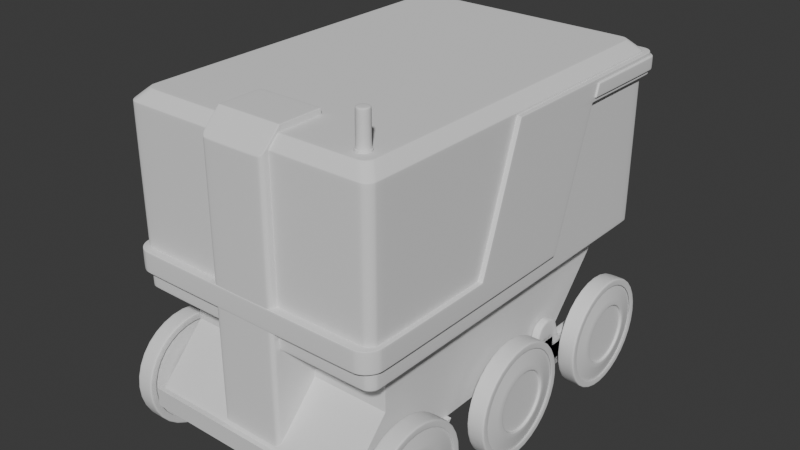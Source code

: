 # Source: untitled7IMCRYINGLIKE_____.blend  (saved by Blender 4.0.36; exported with 4.5.12 LTS)
import bpy
from mathutils import Matrix  # noqa: F401  (used for matrix-valued properties, if any)

bpy.ops.wm.read_factory_settings(use_empty=True)
scene = bpy.context.scene
scene.name = 'Scene'

# ---- collections
col_collection = bpy.data.collections.new('Collection'); scene.collection.children.link(col_collection)

# ---- materials (node trees are filled in below, after node groups)
mat_material = bpy.data.materials.new('Material')
mat_material.alpha_threshold = 0.0
mat_material.use_transparent_shadow = False
mat_material.roughness = 0.5
mat_material.line_color = (0.0, 0.0, 0.0, 1.0)

# ---- node groups
ng_auto_smooth = bpy.data.node_groups.new('Auto Smooth', 'GeometryNodeTree')
_s = ng_auto_smooth.interface.new_socket(name='Geometry', in_out='OUTPUT', socket_type='NodeSocketGeometry')
_s = ng_auto_smooth.interface.new_socket(name='Geometry', in_out='INPUT', socket_type='NodeSocketGeometry')
_s = ng_auto_smooth.interface.new_socket(name='Angle', in_out='INPUT', socket_type='NodeSocketFloat')
_s.subtype = 'ANGLE'
_s.min_value = 0.0
_s.max_value = 3.142
ng_auto_smooth.is_modifier = True
_N = ng_auto_smooth.nodes; _L = ng_auto_smooth.links
n0 = _N.new('NodeGroupOutput'); n0.name = 'Group Output'; n0.location = (480, -100)
n1 = _N.new('NodeGroupInput'); n1.name = 'Group Input'; n1.location = (-420, -300)
n2 = _N.new('NodeGroupInput'); n2.name = 'Group Input.001'; n2.location = (-60, -100)
n3 = _N.new('GeometryNodeSetShadeSmooth'); n3.name = 'Set Shade Smooth'; n3.location = (120, -100)
n3.domain = 'EDGE'
n4 = _N.new('GeometryNodeSetShadeSmooth'); n4.name = 'Set Shade Smooth.001'; n4.location = (300, -100)
n5 = _N.new('GeometryNodeInputMeshEdgeAngle'); n5.name = 'Edge Angle'; n5.location = (-420, -220)
n6 = _N.new('GeometryNodeInputEdgeSmooth'); n6.name = 'Is Edge Smooth'; n6.location = (-60, -160)
n7 = _N.new('GeometryNodeInputShadeSmooth'); n7.name = 'Is Face Smooth'; n7.location = (-240, -340)
n8 = _N.new('FunctionNodeBooleanMath'); n8.name = 'Boolean Math'; n8.location = (-60, -220)
n9 = _N.new('FunctionNodeCompare'); n9.name = 'Compare'; n9.location = (-240, -180)
n9.operation = 'LESS_EQUAL'
_L.new(n5.outputs[0], n9.inputs[0])
_L.new(n4.outputs[0], n0.inputs[0])
_L.new(n1.outputs[1], n9.inputs[1])
_L.new(n9.outputs[0], n8.inputs[0])
_L.new(n7.outputs[0], n8.inputs[1])
_L.new(n2.outputs[0], n3.inputs[0])
_L.new(n6.outputs[0], n3.inputs[1])
_L.new(n3.outputs[0], n4.inputs[0])
_L.new(n8.outputs[0], n3.inputs[2])
n0.is_active_output = True

# ---- material node trees
mat_material.use_nodes = True; mat_material.node_tree.nodes.clear()
_N = mat_material.node_tree.nodes; _L = mat_material.node_tree.links
n0 = _N.new('ShaderNodeOutputMaterial'); n0.name = 'Material Output'; n0.location = (300, 300)
n1 = _N.new('ShaderNodeBsdfPrincipled'); n1.name = 'Principled BSDF'; n1.location = (10, 300)
n1.inputs[3].default_value = 1.45
_L.new(n1.outputs[0], n0.inputs[0])
n0.is_active_output = True

# ---- world
world_world = bpy.data.worlds.new('World'); scene.world = world_world
world_world.use_nodes = True; world_world.node_tree.nodes.clear()
_N = world_world.node_tree.nodes; _L = world_world.node_tree.links
n0 = _N.new('ShaderNodeOutputWorld'); n0.name = 'World Output'; n0.location = (300, 300)
n1 = _N.new('ShaderNodeBackground'); n1.name = 'Background'; n1.location = (10, 300)
n1.inputs[0].default_value = (0.05088, 0.05088, 0.05088, 1.0)
_L.new(n1.outputs[0], n0.inputs[0])
n0.is_active_output = True
world_world.color = (0.05088, 0.05088, 0.05088)
world_world.use_sun_shadow = False
world_world.sun_shadow_jitter_overblur = 0.0

# ---- meshes
me_cube = bpy.data.meshes.new('Cube')
me_cube.from_pydata([(1.227, -0.7007, -2.104), (0.0, 1.054, -2.104), (1.227, 2.035, -1.0), (1.227, -0.7007, -1.0), (1.227, -1.61, -1.0), (1.227, -0.7007, -1.542), (0.0, -0.7007, -2.104), (1.227, -1.61, -1.542), (0.0, 2.035, -1.0), (1.227, 1.054, -2.104), (0.0, -2.193, -2.311), (0.0, -0.8772, -2.311), (1.227, -2.141, -2.104), (0.0, -2.193, -2.104), (0.0, -2.141, -2.104), (0.0, -1.61, -1.542), (0.0, -1.61, -1.0), (1.276, -0.7007, -2.104), (1.276, -0.8772, -2.311), (1.276, -2.193, -2.311), (1.276, -2.193, -2.104)], [], [(2, 9, 1, 8), (3, 4, 7, 5), (5, 7, 12, 0), (0, 9, 2, 3, 5), (14, 12, 7, 15), (17, 20, 19, 18), (4, 16, 15, 7), (13, 20, 12, 14), (20, 17, 0, 12), (9, 0, 6, 1), (11, 18, 19, 10), (10, 19, 20, 13), (0, 17, 18, 11, 6)])
_uv = me_cube.uv_layers.new(name='UVMap')
_uv.uv.foreach_set('vector', [0.3563, 0.5083, 0.3563, 0.5441, 0.2537, 0.5441, 0.2537, 0.5083, 0.3563, 0.6274, 0.3563, 0.711, 0.3563, 0.711, 0.3563, 0.6274, 0.3563, 0.6274, 0.3563, 0.711, 0.3563, 0.711, 0.3563, 0.6274, 0.3563, 0.6274, 0.3563, 0.5441, 0.3563, 0.5083, 0.3563, 0.6274, 0.3563, 0.6274, 0.2537, 0.711, 0.3563, 0.711, 0.3563, 0.711, 0.2537, 0.711, 0.3563, 0.6274, 0.3563, 0.711, 0.3563, 0.711, 0.3563, 0.6274, 0.3563, 0.711, 0.2537, 0.711, 0.2537, 0.711, 0.3563, 0.711, 0.2537, 0.711, 0.3563, 0.711, 0.3563, 0.711, 0.2537, 0.711, 0.3563, 0.711, 0.3563, 0.6274, 0.3563, 0.6274, 0.3563, 0.711, 0.3563, 0.5441, 0.3563, 0.6274, 0.2537, 0.6274, 0.2537, 0.5441, 0.2537, 0.6274, 0.3563, 0.6274, 0.3563, 0.711, 0.2537, 0.711, 0.2537, 0.711, 0.3563, 0.711, 0.3563, 0.711, 0.2537, 0.711, 0.3563, 0.6274, 0.3563, 0.6274, 0.3563, 0.6274, 0.2537, 0.6274, 0.2537, 0.6274])
me_cube.materials.append(mat_material)
me_cube.use_mirror_vertex_groups = False
me_cube.update()
me_cube_001 = bpy.data.meshes.new('Cube.001')
me_cube_001.from_pydata([(-0.05046, 0.9372, -0.1998), (-0.05046, 0.9372, 0.1998), (0.05046, 0.9372, -0.1998), (0.05046, 0.9372, 0.1998), (-0.05046, 0.2071, -0.1998), (-0.05046, 0.2051, 0.1998), (0.05046, 0.2071, -0.1998), (0.05046, 0.2051, 0.1998), (-0.05046, 0.164, 0.3845), (0.05046, 0.164, 0.3845), (-0.05046, 0.0, -0.1998), (-0.05046, 0.0, 0.1998), (0.05046, 0.0, -0.1998), (0.05046, 0.0, 0.1998), (-0.05046, 0.0, 0.4602), (0.05046, 0.0, 0.4602), (-0.05046, 0.272, 0.1998), (0.05046, 0.272, -0.1998), (-0.05046, 0.272, -0.1998), (0.05046, 0.272, 0.1998), (-0.05046, 1.014, 0.09982), (-0.05046, 1.04, -8.343e-05), (-0.05046, 1.014, -0.09998), (0.05046, 1.014, 0.09982), (0.05046, 1.04, -8.343e-05), (0.05046, 1.014, -0.09998), (0.05046, 0.2056, 0.09982), (0.05046, 0.2061, -8.343e-05), (0.05046, 0.2066, -0.09998), (-0.05046, 0.2056, 0.09982), (-0.05046, 0.2061, -8.343e-05), (-0.05046, 0.2066, -0.09998), (-0.05046, 0.0, 0.09982), (-0.05046, 0.0, -8.343e-05), (-0.05046, 0.0, -0.09998), (0.05046, 0.0, 0.09982), (0.05046, 0.0, -8.343e-05), (0.05046, 0.0, -0.09998), (0.05046, 0.272, 0.09982), (0.05046, 0.272, -8.343e-05), (0.05046, 0.272, -0.09998), (-0.05046, 0.272, 0.09982), (-0.05046, 0.272, -8.343e-05), (-0.05046, 0.272, -0.09998), (-0.05046, 0.1027, 0.1998), (0.05046, 0.1037, -0.1998), (-0.05046, 0.08549, 0.445), (-0.05046, 0.1037, -0.1998), (0.05046, 0.1027, 0.1998), (0.05046, 0.08549, 0.445), (0.05046, 0.1035, -0.09998), (0.05046, 0.1032, -8.343e-05), (0.05046, 0.103, 0.09982), (-0.05046, 0.1035, -0.09998), (-0.05046, 0.1032, -8.343e-05), (-0.05046, 0.103, 0.09982), (-0.02641, 0.9372, -0.1998), (-0.02641, 0.9372, 0.1998), (-0.02641, 0.2051, 0.1998), (-0.02641, 0.2071, -0.1998), (-0.02641, 0.164, 0.3845), (-0.02641, 0.0, 0.4602), (-0.02641, 0.0, -0.1998), (-0.02641, 0.272, -0.1998), (-0.02641, 0.272, 0.1998), (-0.02641, 1.014, -0.09998), (-0.02641, 1.04, -8.343e-05), (-0.02641, 1.014, 0.09982), (-0.02641, 0.1037, -0.1998), (-0.02641, 0.08549, 0.445)], [], [(41, 16, 1, 20), (67, 57, 3, 23), (64, 16, 5, 58), (63, 17, 6, 59), (38, 19, 7, 26), (55, 44, 5, 29), (58, 5, 8, 60), (48, 7, 9, 49), (69, 46, 14, 61), (52, 48, 13, 35), (68, 45, 12, 62), (44, 11, 14, 46), (23, 3, 19, 38), (56, 2, 17, 63), (57, 1, 16, 64), (29, 5, 16, 41), (4, 31, 43, 18), (31, 30, 42, 43), (30, 29, 41, 42), (2, 25, 40, 17), (25, 24, 39, 40), (24, 23, 38, 39), (45, 50, 37, 12), (50, 51, 36, 37), (51, 52, 35, 36), (47, 53, 31, 4), (53, 54, 30, 31), (54, 55, 29, 30), (17, 40, 28, 6), (40, 39, 27, 28), (39, 38, 26, 27), (56, 65, 25, 2), (65, 66, 24, 25), (66, 67, 23, 24), (18, 43, 22, 0), (43, 42, 21, 22), (42, 41, 20, 21), (33, 32, 55, 54), (34, 33, 54, 53), (10, 34, 53, 47), (27, 26, 52, 51), (28, 27, 51, 50), (6, 28, 50, 45), (5, 44, 46, 8), (59, 6, 45, 68), (26, 7, 48, 52), (60, 8, 46, 69), (13, 48, 49, 15), (32, 11, 44, 55), (9, 60, 69, 49), (4, 59, 68, 47), (21, 20, 67, 66), (22, 21, 66, 65), (0, 22, 65, 56), (3, 57, 64, 19), (0, 56, 63, 18), (47, 68, 62, 10), (49, 69, 61, 15), (7, 58, 60, 9), (18, 63, 59, 4), (19, 64, 58, 7), (20, 1, 57, 67)])
me_cube_001.polygons.foreach_set('use_smooth', [True] * 62)
_uv = me_cube_001.uv_layers.new(name='UVMap')
_uv.uv.foreach_set('vector', [0.5624, 0.1551, 0.625, 0.1551, 0.625, 0.25, 0.5624, 0.25, 0.5624, 0.375, 0.625, 0.375, 0.625, 0.5, 0.5624, 0.5, 0.75, 0.5949, 0.875, 0.5949, 0.875, 0.6021, 0.75, 0.6021, 0.25, 0.5949, 0.375, 0.5949, 0.375, 0.6021, 0.25, 0.6021, 0.5624, 0.5949, 0.625, 0.5949, 0.625, 0.6021, 0.5624, 0.6021, 0.5624, 0.1365, 0.625, 0.1365, 0.625, 0.1479, 0.5624, 0.1479, 0.75, 0.6021, 0.875, 0.6021, 0.875, 0.6021, 0.75, 0.6021, 0.625, 0.6135, 0.625, 0.6021, 0.625, 0.6021, 0.625, 0.6135, 0.75, 0.6135, 0.875, 0.6135, 0.875, 0.625, 0.75, 0.625, 0.5624, 0.6135, 0.625, 0.6135, 0.625, 0.625, 0.5624, 0.625, 0.25, 0.6135, 0.375, 0.6135, 0.375, 0.625, 0.25, 0.625, 0.625, 0.1365, 0.625, 0.125, 0.625, 0.125, 0.625, 0.1365, 0.5624, 0.5, 0.625, 0.5, 0.625, 0.5949, 0.5624, 0.5949, 0.25, 0.5, 0.375, 0.5, 0.375, 0.5949, 0.25, 0.5949, 0.75, 0.5, 0.875, 0.5, 0.875, 0.5949, 0.75, 0.5949, 0.5624, 0.1479, 0.625, 0.1479, 0.625, 0.1551, 0.5624, 0.1551, 0.375, 0.1479, 0.4374, 0.1479, 0.4374, 0.1551, 0.375, 0.1551, 0.4374, 0.1479, 0.4999, 0.1479, 0.4999, 0.1551, 0.4374, 0.1551, 0.4999, 0.1479, 0.5624, 0.1479, 0.5624, 0.1551, 0.4999, 0.1551, 0.375, 0.5, 0.4374, 0.5, 0.4374, 0.5949, 0.375, 0.5949, 0.4374, 0.5, 0.4999, 0.5, 0.4999, 0.5949, 0.4374, 0.5949, 0.4999, 0.5, 0.5624, 0.5, 0.5624, 0.5949, 0.4999, 0.5949, 0.375, 0.6135, 0.4374, 0.6135, 0.4374, 0.625, 0.375, 0.625, 0.4374, 0.6135, 0.4999, 0.6135, 0.4999, 0.625, 0.4374, 0.625, 0.4999, 0.6135, 0.5624, 0.6135, 0.5624, 0.625, 0.4999, 0.625, 0.375, 0.1365, 0.4374, 0.1365, 0.4374, 0.1479, 0.375, 0.1479, 0.4374, 0.1365, 0.4999, 0.1365, 0.4999, 0.1479, 0.4374, 0.1479, 0.4999, 0.1365, 0.5624, 0.1365, 0.5624, 0.1479, 0.4999, 0.1479, 0.375, 0.5949, 0.4374, 0.5949, 0.4374, 0.6021, 0.375, 0.6021, 0.4374, 0.5949, 0.4999, 0.5949, 0.4999, 0.6021, 0.4374, 0.6021, 0.4999, 0.5949, 0.5624, 0.5949, 0.5624, 0.6021, 0.4999, 0.6021, 0.375, 0.375, 0.4374, 0.375, 0.4374, 0.5, 0.375, 0.5, 0.4374, 0.375, 0.4999, 0.375, 0.4999, 0.5, 0.4374, 0.5, 0.4999, 0.375, 0.5624, 0.375, 0.5624, 0.5, 0.4999, 0.5, 0.375, 0.1551, 0.4374, 0.1551, 0.4374, 0.25, 0.375, 0.25, 0.4374, 0.1551, 0.4999, 0.1551, 0.4999, 0.25, 0.4374, 0.25, 0.4999, 0.1551, 0.5624, 0.1551, 0.5624, 0.25, 0.4999, 0.25, 0.4999, 0.125, 0.5624, 0.125, 0.5624, 0.1365, 0.4999, 0.1365, 0.4374, 0.125, 0.4999, 0.125, 0.4999, 0.1365, 0.4374, 0.1365, 0.375, 0.125, 0.4374, 0.125, 0.4374, 0.1365, 0.375, 0.1365, 0.4999, 0.6021, 0.5624, 0.6021, 0.5624, 0.6135, 0.4999, 0.6135, 0.4374, 0.6021, 0.4999, 0.6021, 0.4999, 0.6135, 0.4374, 0.6135, 0.375, 0.6021, 0.4374, 0.6021, 0.4374, 0.6135, 0.375, 0.6135, 0.625, 0.1479, 0.625, 0.1365, 0.625, 0.1365, 0.625, 0.1479, 0.25, 0.6021, 0.375, 0.6021, 0.375, 0.6135, 0.25, 0.6135, 0.5624, 0.6021, 0.625, 0.6021, 0.625, 0.6135, 0.5624, 0.6135, 0.75, 0.6021, 0.875, 0.6021, 0.875, 0.6135, 0.75, 0.6135, 0.625, 0.625, 0.625, 0.6135, 0.625, 0.6135, 0.625, 0.625, 0.5624, 0.125, 0.625, 0.125, 0.625, 0.1365, 0.5624, 0.1365, 0.625, 0.6021, 0.75, 0.6021, 0.75, 0.6135, 0.625, 0.6135, 0.125, 0.6021, 0.25, 0.6021, 0.25, 0.6135, 0.125, 0.6135, 0.4999, 0.25, 0.5624, 0.25, 0.5624, 0.375, 0.4999, 0.375, 0.4374, 0.25, 0.4999, 0.25, 0.4999, 0.375, 0.4374, 0.375, 0.375, 0.25, 0.4374, 0.25, 0.4374, 0.375, 0.375, 0.375, 0.625, 0.5, 0.75, 0.5, 0.75, 0.5949, 0.625, 0.5949, 0.125, 0.5, 0.25, 0.5, 0.25, 0.5949, 0.125, 0.5949, 0.125, 0.6135, 0.25, 0.6135, 0.25, 0.625, 0.125, 0.625, 0.625, 0.6135, 0.75, 0.6135, 0.75, 0.625, 0.625, 0.625, 0.625, 0.6021, 0.75, 0.6021, 0.75, 0.6021, 0.625, 0.6021, 0.125, 0.5949, 0.25, 0.5949, 0.25, 0.6021, 0.125, 0.6021, 0.625, 0.5949, 0.75, 0.5949, 0.75, 0.6021, 0.625, 0.6021, 0.5624, 0.25, 0.625, 0.25, 0.625, 0.375, 0.5624, 0.375])
me_cube_001.update()
me_cube_003 = bpy.data.meshes.new('Cube.003')
me_cube_003.from_pydata([(1.201, -1.913, 1.0), (1.32, -1.795, 1.0), (1.238, -1.907, 1.0), (1.271, -1.891, 1.0), (1.297, -1.864, 1.0), (1.314, -1.831, 1.0), (1.32, -2.032, 0.8813), (1.439, -1.914, 0.8813), (1.357, -2.026, 0.8813), (1.39, -2.009, 0.8813), (1.416, -1.983, 0.8813), (1.433, -1.95, 0.8813), (1.439, -1.914, -1.025), (1.32, -2.032, -1.025), (1.433, -1.95, -1.025), (1.416, -1.983, -1.025), (1.39, -2.009, -1.025), (1.357, -2.026, -1.025), (1.322, -1.797, -1.141), (1.203, -1.915, -1.141), (1.316, -1.833, -1.141), (1.299, -1.866, -1.141), (1.273, -1.893, -1.141), (1.24, -1.91, -1.141), (1.32, 1.995, 1.0), (1.202, 2.113, 1.0), (1.314, 2.032, 1.0), (1.297, 2.064, 1.0), (1.271, 2.09, 1.0), (1.239, 2.107, 1.0), (1.439, 2.114, 0.8813), (1.321, 2.232, 0.8813), (1.433, 2.151, 0.8813), (1.416, 2.183, 0.8813), (1.39, 2.209, 0.8813), (1.358, 2.226, 0.8813), (1.321, 2.232, -1.025), (1.439, 2.114, -1.025), (1.358, 2.226, -1.025), (1.39, 2.209, -1.025), (1.416, 2.183, -1.025), (1.433, 2.151, -1.025), (1.204, 2.115, -1.141), (1.322, 1.997, -1.141), (1.241, 2.109, -1.141), (1.273, 2.092, -1.141), (1.299, 2.066, -1.141), (1.316, 2.034, -1.141), (0.0, -1.913, 1.0), (0.0, -2.032, 0.8813), (0.0, -2.032, -1.025), (0.0, -1.915, -1.141), (0.0, 2.113, 1.0), (0.0, 2.232, 0.8813), (0.0, 2.232, -1.025), (0.0, 2.115, -1.141)], [], [(37, 30, 7, 12), (51, 55, 42, 44, 45, 46, 47, 43, 18, 20, 21, 22, 23, 19), (24, 1, 7, 30), (18, 43, 37, 12), (51, 19, 13, 50), (0, 6, 8, 2), (2, 8, 9, 3), (3, 9, 10, 4), (4, 10, 11, 5), (5, 11, 7, 1), (13, 19, 23, 17), (17, 23, 22, 16), (16, 22, 21, 15), (15, 21, 20, 14), (14, 20, 18, 12), (12, 7, 11, 14), (14, 11, 10, 15), (15, 10, 9, 16), (16, 9, 8, 17), (17, 8, 6, 13), (24, 30, 32, 26), (26, 32, 33, 27), (27, 33, 34, 28), (28, 34, 35, 29), (29, 35, 31, 25), (37, 43, 47, 41), (41, 47, 46, 40), (40, 46, 45, 39), (39, 45, 44, 38), (38, 44, 42, 36), (30, 37, 41, 32), (32, 41, 40, 33), (33, 40, 39, 34), (34, 39, 38, 35), (35, 38, 36, 31), (54, 53, 31, 36), (52, 25, 31, 53), (0, 48, 49, 6), (13, 6, 49, 50), (42, 55, 54, 36), (24, 26, 27, 28, 29, 25, 52, 48, 0, 2, 3, 4, 5, 1)])
me_cube_003.polygons.foreach_set('use_smooth', [True] * 41)
_uv = me_cube_003.uv_layers.new(name='UVMap')
_uv.uv.foreach_set('vector', [0.3896, 0.5069, 0.6102, 0.5069, 0.6102, 0.7431, 0.3896, 0.7431, 0.2498, 0.7432, 0.2505, 0.5068, 0.3546, 0.5068, 0.3578, 0.5072, 0.3606, 0.5082, 0.3629, 0.5097, 0.3644, 0.5116, 0.3649, 0.5137, 0.3649, 0.7362, 0.3644, 0.7384, 0.3629, 0.7403, 0.3606, 0.7418, 0.3577, 0.7428, 0.3546, 0.7432, 0.6353, 0.5139, 0.6353, 0.7361, 0.6102, 0.7431, 0.6102, 0.5069, 0.3649, 0.7362, 0.3649, 0.5137, 0.3896, 0.5069, 0.3896, 0.7431, 0.2498, 0.7432, 0.3546, 0.7432, 0.3647, 0.75, 0.2498, 0.75, 0.6456, 0.743, 0.6353, 0.75, 0.6321, 0.7498, 0.6424, 0.7429, 0.6424, 0.7429, 0.6321, 0.7498, 0.6292, 0.7493, 0.6396, 0.7424, 0.6396, 0.7424, 0.6292, 0.7493, 0.6271, 0.7486, 0.6353, 0.743, 0.6353, 0.743, 0.6152, 0.7486, 0.6108, 0.7452, 0.6359, 0.7382, 0.6359, 0.7382, 0.6108, 0.7452, 0.6102, 0.7431, 0.6353, 0.7361, 0.3647, 0.75, 0.3546, 0.7432, 0.3577, 0.743, 0.3679, 0.7498, 0.3679, 0.7498, 0.3577, 0.743, 0.3606, 0.7425, 0.3708, 0.7493, 0.3708, 0.7493, 0.3606, 0.7425, 0.3649, 0.7432, 0.3729, 0.7486, 0.3846, 0.7486, 0.3649, 0.7432, 0.3642, 0.7384, 0.389, 0.7452, 0.389, 0.7452, 0.3642, 0.7384, 0.3649, 0.7362, 0.3896, 0.7431, 0.3896, 0.7431, 0.6102, 0.7431, 0.6102, 0.7452, 0.3896, 0.7452, 0.3896, 0.7452, 0.6102, 0.7452, 0.6102, 0.7471, 0.3896, 0.7471, 0.3896, 0.7471, 0.6102, 0.7471, 0.6102, 0.7542, 0.3896, 0.7542, 0.3896, 0.7542, 0.6102, 0.7542, 0.6102, 0.7571, 0.3896, 0.7571, 0.3896, 0.7571, 0.6102, 0.7571, 0.6102, 0.7603, 0.3896, 0.7603, 0.6353, 0.5139, 0.6102, 0.5069, 0.6108, 0.5048, 0.6359, 0.5117, 0.6359, 0.5117, 0.6108, 0.5048, 0.6152, 0.5014, 0.6353, 0.507, 0.6353, 0.507, 0.627, 0.5014, 0.6292, 0.5007, 0.6395, 0.5076, 0.6395, 0.5076, 0.6292, 0.5007, 0.632, 0.5002, 0.6424, 0.5071, 0.6424, 0.5071, 0.632, 0.5002, 0.6352, 0.5, 0.6455, 0.507, 0.3896, 0.5069, 0.3649, 0.5137, 0.3643, 0.5116, 0.389, 0.5048, 0.389, 0.5048, 0.3643, 0.5116, 0.3649, 0.5068, 0.3846, 0.5014, 0.373, 0.5014, 0.3649, 0.5068, 0.3606, 0.5075, 0.3708, 0.5007, 0.3708, 0.5007, 0.3606, 0.5075, 0.3578, 0.507, 0.368, 0.5002, 0.368, 0.5002, 0.3578, 0.507, 0.3546, 0.5068, 0.3648, 0.5, 0.6102, 0.5069, 0.3896, 0.5069, 0.3896, 0.5048, 0.6102, 0.5048, 0.6102, 0.5048, 0.3896, 0.5048, 0.3896, 0.5028, 0.6102, 0.5028, 0.6102, 0.5028, 0.3896, 0.5028, 0.3896, 0.4958, 0.6102, 0.4958, 0.6102, 0.4958, 0.3896, 0.4958, 0.3896, 0.493, 0.6102, 0.493, 0.6102, 0.493, 0.3896, 0.493, 0.3896, 0.4898, 0.6102, 0.4898, 0.3896, 0.3755, 0.6102, 0.3755, 0.6102, 0.4898, 0.3896, 0.4898, 0.7495, 0.507, 0.6455, 0.507, 0.6352, 0.5, 0.7495, 0.5, 0.6456, 0.743, 0.7502, 0.743, 0.7502, 0.75, 0.6353, 0.75, 0.3896, 0.7603, 0.6102, 0.7603, 0.6102, 0.8752, 0.3896, 0.8752, 0.3546, 0.5068, 0.2505, 0.5068, 0.2505, 0.5, 0.3648, 0.5, 0.6353, 0.5139, 0.6358, 0.5117, 0.6373, 0.5098, 0.6395, 0.5083, 0.6424, 0.5073, 0.6455, 0.507, 0.7495, 0.507, 0.7502, 0.743, 0.6456, 0.743, 0.6424, 0.7427, 0.6396, 0.7417, 0.6373, 0.7402, 0.6358, 0.7382, 0.6353, 0.7361])
me_cube_003.update()
me_cube_004 = bpy.data.meshes.new('Cube.004')
me_cube_004.from_pydata([(-0.3661, 0.3588, -1.665), (-0.3661, 0.3588, 1.665), (0.3661, 0.3588, -1.665), (0.3661, 0.3588, 1.665), (-0.3661, -0.1345, 1.665), (0.3661, -0.1345, 1.665), (-0.3106, -0.3588, -1.665), (-0.3661, -0.3032, -1.665), (-0.3319, -0.3545, -1.665), (-0.3499, -0.3425, -1.665), (-0.3619, -0.3245, -1.665), (0.3661, -0.3032, -1.665), (0.3106, -0.3588, -1.665), (0.3619, -0.3245, -1.665), (0.3499, -0.3425, -1.665), (0.3319, -0.3545, -1.665), (-0.3661, -0.3032, 1.496), (-0.3106, -0.3588, 1.44), (-0.3619, -0.3245, 1.475), (-0.3499, -0.3425, 1.457), (-0.3319, -0.3545, 1.444), (0.3106, -0.3588, 1.44), (0.3661, -0.3032, 1.496), (0.3319, -0.3545, 1.444), (0.3499, -0.3425, 1.457), (0.3619, -0.3245, 1.475)], [], [(3, 1, 4, 5), (0, 1, 3, 2), (2, 3, 5, 22, 11), (12, 21, 17, 6), (5, 4, 16, 18, 19, 20, 17, 21, 23, 24, 25, 22), (7, 16, 4, 1, 0), (11, 22, 25, 13), (13, 25, 24, 14), (14, 24, 23, 15), (15, 23, 21, 12), (16, 7, 10, 18), (18, 10, 9, 19), (19, 9, 8, 20), (20, 8, 6, 17), (0, 2, 11, 13, 14, 15, 12, 6, 8, 9, 10, 7)])
me_cube_004.polygons.foreach_set('use_smooth', [True] * 15)
_uv = me_cube_004.uv_layers.new(name='UVMap')
_uv.uv.foreach_set('vector', [0.625, 0.5, 0.875, 0.5, 0.875, 0.6719, 0.625, 0.6719, 0.375, 0.25, 0.625, 0.25, 0.625, 0.5, 0.375, 0.5, 0.375, 0.5, 0.625, 0.5, 0.625, 0.6719, 0.6123, 0.7307, 0.375, 0.7307, 0.375, 0.769, 0.6082, 0.769, 0.6082, 0.981, 0.375, 0.981, 0.625, 0.75, 0.625, 1.0, 0.6123, 1.0, 0.6107, 0.9986, 0.6094, 0.9944, 0.6085, 0.9883, 0.6082, 0.981, 0.6082, 0.769, 0.6085, 0.7617, 0.6094, 0.7556, 0.6107, 0.7514, 0.6123, 0.75, 0.375, 0.01935, 0.6123, 0.01935, 0.625, 0.07815, 0.625, 0.25, 0.375, 0.25, 0.375, 0.7307, 0.6123, 0.7307, 0.6107, 0.7381, 0.375, 0.7381, 0.375, 0.7381, 0.6107, 0.7381, 0.6082, 0.75, 0.375, 0.75, 0.375, 0.75, 0.6082, 0.75, 0.6085, 0.7617, 0.375, 0.7617, 0.375, 0.7617, 0.6085, 0.7617, 0.6082, 0.769, 0.375, 0.769, 0.6123, 0.01935, 0.375, 0.01935, 0.375, 0.01194, 0.6107, 0.01194, 0.6107, 0.01194, 0.375, 0.01194, 0.375, 0.0, 0.6082, 0.0, 0.6082, 1.0, 0.375, 1.0, 0.375, 0.9883, 0.6085, 0.9883, 0.6085, 0.9883, 0.375, 0.9883, 0.375, 0.981, 0.6082, 0.981, 0.125, 0.5, 0.375, 0.5, 0.375, 0.7307, 0.3736, 0.7381, 0.3694, 0.7443, 0.3633, 0.7485, 0.356, 0.75, 0.144, 0.75, 0.1367, 0.7485, 0.1306, 0.7443, 0.1264, 0.7381, 0.125, 0.7307])
me_cube_004.update()
me_cylinder_002 = bpy.data.meshes.new('Cylinder.002')
me_cylinder_002.from_pydata([(-5.139e-07, 0.1082, -0.1113), (-5.174e-07, 0.1082, 0.08708), (0.07648, 0.07648, -0.1113), (0.07648, 0.07648, 0.08708), (0.1082, -1.174e-07, -0.1113), (0.1082, -1.15e-07, 0.08708), (0.07648, -0.07648, -0.1113), (0.07648, -0.07648, 0.08708), (-5.139e-07, -0.1082, -0.1113), (-5.174e-07, -0.1082, 0.08708), (-0.07648, -0.07648, -0.1113), (-0.07648, -0.07648, 0.08708), (-0.1082, -1.174e-07, -0.1113), (-0.1082, -1.15e-07, 0.08708), (-0.07648, 0.07648, -0.1113), (-0.07648, 0.07648, 0.08708), (-5.171e-07, 0.1082, 0.06832), (0.07648, 0.07648, 0.06832), (0.1082, -1.152e-07, 0.06832), (0.07648, -0.07648, 0.06832), (-5.171e-07, -0.1082, 0.06832), (-0.07648, -0.07648, 0.06832), (-0.1082, -1.152e-07, 0.06832), (-0.07648, 0.07648, 0.06832), (-3.186e-06, 0.6625, 0.178), (0.4685, 0.4685, 0.178), (0.6625, -5.771e-07, 0.178), (0.4685, -0.4685, 0.178), (-3.186e-06, -0.6625, 0.178), (-0.4685, -0.4685, 0.178), (-0.6625, -5.771e-07, 0.178), (-0.4685, 0.4685, 0.178), (0.2591, 0.2591, 0.2308), (-3.198e-06, 0.3664, 0.2308), (0.3664, -6.789e-07, 0.2308), (0.2591, -0.2591, 0.2308), (-3.198e-06, -0.3664, 0.2308), (-0.2591, -0.2591, 0.2308), (-0.3664, -6.789e-07, 0.2308), (-0.2591, 0.2591, 0.2308), (0.2645, 0.2645, 0.1978), (-3.195e-06, 0.374, 0.1978), (0.374, -6.962e-07, 0.1978), (0.2645, -0.2645, 0.1978), (-3.195e-06, -0.374, 0.1978), (-0.2645, -0.2645, 0.1978), (-0.374, -6.962e-07, 0.1978), (-0.2645, 0.2645, 0.1978), (0.4313, 0.4313, 0.2068), (-3.211e-06, 0.61, 0.2068), (0.5001, -0.5001, 0.2105), (0.4313, -0.4313, 0.2068), (-3.211e-06, -0.61, 0.2068), (-3.193e-06, -0.7072, 0.2105), (0.61, -5.701e-07, 0.2068), (-0.5001, -0.5001, 0.2105), (-0.4313, -0.4313, 0.2068), (-0.61, -5.701e-07, 0.2068), (-0.7072, -5.981e-07, 0.2105), (-0.4313, 0.4313, 0.2068), (0.5001, 0.5001, 0.2105), (-3.193e-06, 0.7072, 0.2105), (0.7072, -5.981e-07, 0.2105), (-0.5001, 0.5001, 0.2105), (-3.075e-06, -0.7072, 0.1118), (-0.5001, 0.5001, 0.1118), (-0.7072, -6.767e-07, 0.1118), (-0.5001, -0.5001, 0.1118), (0.7072, -6.767e-07, 0.1118), (0.5001, -0.5001, 0.1118), (-3.075e-06, 0.7072, 0.1118), (0.5001, 0.5001, 0.1118), (-3.186e-06, 0.6625, 0.04555), (0.4685, 0.4685, 0.04555), (0.6625, -5.771e-07, 0.04555), (0.4685, -0.4685, 0.04555), (-3.186e-06, -0.6625, 0.04555), (-0.4685, -0.4685, 0.04555), (-0.6625, -5.771e-07, 0.04555), (-0.4685, 0.4685, 0.04555), (0.2591, 0.2591, -0.007224), (-3.198e-06, 0.3664, -0.007224), (0.3664, -6.789e-07, -0.007224), (0.2591, -0.2591, -0.007224), (-3.198e-06, -0.3664, -0.007224), (-0.2591, -0.2591, -0.007224), (-0.3664, -6.789e-07, -0.007224), (-0.2591, 0.2591, -0.007224), (0.2645, 0.2645, 0.02576), (-3.195e-06, 0.374, 0.02576), (0.374, -6.962e-07, 0.02576), (0.2645, -0.2645, 0.02576), (-3.195e-06, -0.374, 0.02576), (-0.2645, -0.2645, 0.02576), (-0.374, -6.962e-07, 0.02576), (-0.2645, 0.2645, 0.02576), (0.4313, 0.4313, 0.01676), (-3.211e-06, 0.61, 0.01676), (0.5001, -0.5001, 0.01309), (0.4313, -0.4313, 0.01676), (-3.211e-06, -0.61, 0.01676), (-3.193e-06, -0.7072, 0.01309), (0.61, -5.701e-07, 0.01676), (-0.5001, -0.5001, 0.01309), (-0.4313, -0.4313, 0.01676), (-0.61, -5.701e-07, 0.01675), (-0.7072, -5.981e-07, 0.01309), (-0.4313, 0.4313, 0.01675), (0.5001, 0.5001, 0.01309), (-3.193e-06, 0.7072, 0.01309), (0.7072, -5.981e-07, 0.01309), (-0.5001, 0.5001, 0.01309)], [], [(16, 1, 3, 17), (17, 3, 5, 18), (18, 5, 7, 19), (19, 7, 9, 20), (20, 9, 11, 21), (21, 11, 13, 22), (3, 1, 15, 13, 11, 9, 7, 5), (22, 13, 15, 23), (23, 15, 1, 16), (0, 2, 4, 6, 8, 10, 12, 14), (14, 23, 16, 0), (12, 22, 23, 14), (10, 21, 22, 12), (8, 20, 21, 10), (6, 19, 20, 8), (4, 18, 19, 6), (2, 17, 18, 4), (0, 16, 17, 2), (69, 50, 53, 64), (29, 30, 57, 56), (28, 27, 35, 36), (67, 55, 58, 66), (71, 60, 62, 68), (68, 62, 50, 69), (64, 53, 55, 67), (66, 58, 63, 65), (65, 63, 61, 70), (24, 25, 48, 49), (31, 24, 49, 59), (26, 27, 51, 54), (38, 37, 45, 46), (31, 30, 38, 39), (26, 25, 32, 34), (29, 28, 36, 37), (24, 31, 39, 33), (25, 24, 33, 32), (27, 26, 34, 35), (30, 29, 37, 38), (40, 41, 47, 46, 45, 44, 43, 42), (36, 35, 43, 44), (34, 32, 40, 42), (39, 38, 46, 47), (37, 36, 44, 45), (35, 34, 42, 43), (32, 33, 41, 40), (33, 39, 47, 41), (57, 59, 63, 58), (48, 54, 62, 60), (51, 52, 53, 50), (56, 57, 58, 55), (52, 56, 55, 53), (54, 51, 50, 62), (59, 49, 61, 63), (49, 48, 60, 61), (27, 28, 52, 51), (25, 26, 54, 48), (30, 31, 59, 57), (28, 29, 56, 52), (70, 61, 60, 71), (69, 64, 101, 98), (77, 104, 105, 78), (76, 84, 83, 75), (67, 66, 106, 103), (71, 68, 110, 108), (68, 69, 98, 110), (64, 67, 103, 101), (66, 65, 111, 106), (65, 70, 109, 111), (72, 97, 96, 73), (79, 107, 97, 72), (74, 102, 99, 75), (86, 94, 93, 85), (79, 87, 86, 78), (74, 82, 80, 73), (77, 85, 84, 76), (72, 81, 87, 79), (73, 80, 81, 72), (75, 83, 82, 74), (78, 86, 85, 77), (88, 90, 91, 92, 93, 94, 95, 89), (84, 92, 91, 83), (82, 90, 88, 80), (87, 95, 94, 86), (85, 93, 92, 84), (83, 91, 90, 82), (80, 88, 89, 81), (81, 89, 95, 87), (105, 106, 111, 107), (96, 108, 110, 102), (99, 98, 101, 100), (104, 103, 106, 105), (100, 101, 103, 104), (102, 110, 98, 99), (107, 111, 109, 97), (97, 109, 108, 96), (75, 99, 100, 76), (73, 96, 102, 74), (78, 105, 107, 79), (76, 100, 104, 77), (70, 71, 108, 109)])
me_cylinder_002.polygons.foreach_set('use_smooth', [0, 0, 0, 0, 0, 0, 0, 0, 0, 0, 0, 0, 0, 0, 0, 0, 0, 0, 1, 1, 1, 1, 1, 1, 1, 1, 1, 1, 1, 1, 1, 1, 1, 1, 1, 1, 1, 1, 1, 1, 1, 1, 1, 1, 1, 1, 1, 1, 1, 1, 1, 1, 1, 1, 1, 1, 1, 1, 1, 1, 1, 1, 1, 1, 1, 1, 1, 1, 1, 1, 1, 1, 1, 1, 1, 1, 1, 1, 1, 1, 1, 1, 1, 1, 1, 1, 1, 1, 1, 1, 1, 1, 1, 1, 1, 1, 1, 1, 1, 1])
_k = {(32, 33): 1.0, (32, 34): 1.0, (34, 35): 1.0, (35, 36): 1.0, (36, 37): 1.0, (37, 38): 1.0, (38, 39): 1.0, (33, 39): 1.0, (80, 81): 1.0, (80, 82): 1.0, (82, 83): 1.0, (83, 84): 1.0, (84, 85): 1.0, (85, 86): 1.0, (86, 87): 1.0, (81, 87): 1.0}
me_cylinder_002.attributes.new('crease_edge', 'FLOAT', 'EDGE').data.foreach_set('value', [_k.get((min(e.vertices), max(e.vertices)), 0.0) for e in me_cylinder_002.edges])
_uv = me_cylinder_002.uv_layers.new(name='UVMap')
_uv.uv.foreach_set('vector', [1.0, 0.9527, 1.0, 1.0, 0.875, 1.0, 0.875, 0.9527, 0.875, 0.9527, 0.875, 1.0, 0.75, 1.0, 0.75, 0.9527, 0.75, 0.9527, 0.75, 1.0, 0.625, 1.0, 0.625, 0.9527, 0.625, 0.9527, 0.625, 1.0, 0.5, 1.0, 0.5, 0.9527, 0.5, 0.9527, 0.5, 1.0, 0.375, 1.0, 0.375, 0.9527, 0.375, 0.9527, 0.375, 1.0, 0.25, 1.0, 0.25, 0.9527, 0.4197, 0.4197, 0.25, 0.49, 0.08029, 0.4197, 0.01, 0.25, 0.08029, 0.08029, 0.25, 0.01, 0.4197, 0.08029, 0.49, 0.25, 0.25, 0.9527, 0.25, 1.0, 0.125, 1.0, 0.125, 0.9527, 0.125, 0.9527, 0.125, 1.0, 0.0, 1.0, 0.0, 0.9527, 0.75, 0.49, 0.9197, 0.4197, 0.99, 0.25, 0.9197, 0.08029, 0.75, 0.01, 0.5803, 0.08029, 0.51, 0.25, 0.5803, 0.4197, 0.125, 0.5, 0.125, 0.9527, 0.0, 0.9527, 0.0, 0.5, 0.25, 0.5, 0.25, 0.9527, 0.125, 0.9527, 0.125, 0.5, 0.375, 0.5, 0.375, 0.9527, 0.25, 0.9527, 0.25, 0.5, 0.5, 0.5, 0.5, 0.9527, 0.375, 0.9527, 0.375, 0.5, 0.625, 0.5, 0.625, 0.9527, 0.5, 0.9527, 0.5, 0.5, 0.75, 0.5, 0.75, 0.9527, 0.625, 0.9527, 0.625, 0.5, 0.875, 0.5, 0.875, 0.9527, 0.75, 0.9527, 0.75, 0.5, 1.0, 0.5, 1.0, 0.9527, 0.875, 0.9527, 0.875, 0.5, 0.625, 0.75, 0.625, 1.0, 0.5, 1.0, 0.5, 0.75, 0.08029, 0.08029, 0.01, 0.25, 0.01, 0.25, 0.08029, 0.08029, 0.25, 0.01, 0.4197, 0.08029, 0.4197, 0.08029, 0.25, 0.01, 0.375, 0.75, 0.375, 1.0, 0.25, 1.0, 0.25, 0.75, 0.875, 0.75, 0.875, 1.0, 0.75, 1.0, 0.75, 0.75, 0.75, 0.75, 0.75, 1.0, 0.625, 1.0, 0.625, 0.75, 0.5, 0.75, 0.5, 1.0, 0.375, 1.0, 0.375, 0.75, 0.25, 0.75, 0.25, 1.0, 0.125, 1.0, 0.125, 0.75, 0.125, 0.75, 0.125, 1.0, 0.0, 1.0, 0.0, 0.75, 0.25, 0.49, 0.4197, 0.4197, 0.4197, 0.4197, 0.25, 0.49, 0.08029, 0.4197, 0.25, 0.49, 0.25, 0.49, 0.08029, 0.4197, 0.49, 0.25, 0.4197, 0.08029, 0.4197, 0.08029, 0.49, 0.25, 0.01, 0.25, 0.08029, 0.08029, 0.08029, 0.08029, 0.01, 0.25, 0.08029, 0.4197, 0.01, 0.25, 0.01, 0.25, 0.08029, 0.4197, 0.49, 0.25, 0.4197, 0.4197, 0.4197, 0.4197, 0.49, 0.25, 0.08029, 0.08029, 0.25, 0.01, 0.25, 0.01, 0.08029, 0.08029, 0.25, 0.49, 0.08029, 0.4197, 0.08029, 0.4197, 0.25, 0.49, 0.4197, 0.4197, 0.25, 0.49, 0.25, 0.49, 0.4197, 0.4197, 0.4197, 0.08029, 0.49, 0.25, 0.49, 0.25, 0.4197, 0.08029, 0.01, 0.25, 0.08029, 0.08029, 0.08029, 0.08029, 0.01, 0.25, 0.4197, 0.4197, 0.25, 0.49, 0.08029, 0.4197, 0.01, 0.25, 0.08029, 0.08029, 0.25, 0.01, 0.4197, 0.08029, 0.49, 0.25, 0.25, 0.01, 0.4197, 0.08029, 0.4197, 0.08029, 0.25, 0.01, 0.49, 0.25, 0.4197, 0.4197, 0.4197, 0.4197, 0.49, 0.25, 0.08029, 0.4197, 0.01, 0.25, 0.01, 0.25, 0.08029, 0.4197, 0.08029, 0.08029, 0.25, 0.01, 0.25, 0.01, 0.08029, 0.08029, 0.4197, 0.08029, 0.49, 0.25, 0.49, 0.25, 0.4197, 0.08029, 0.4197, 0.4197, 0.25, 0.49, 0.25, 0.49, 0.4197, 0.4197, 0.25, 0.49, 0.08029, 0.4197, 0.08029, 0.4197, 0.25, 0.49, 0.01, 0.25, 0.08029, 0.4197, 0.08029, 0.4197, 0.01, 0.25, 0.4197, 0.4197, 0.49, 0.25, 0.49, 0.25, 0.4197, 0.4197, 0.4197, 0.08029, 0.25, 0.01, 0.25, 0.01, 0.4197, 0.08029, 0.08029, 0.08029, 0.01, 0.25, 0.01, 0.25, 0.08029, 0.08029, 0.25, 0.01, 0.08029, 0.08029, 0.08029, 0.08029, 0.25, 0.01, 0.49, 0.25, 0.4197, 0.08029, 0.4197, 0.08029, 0.49, 0.25, 0.08029, 0.4197, 0.25, 0.49, 0.25, 0.49, 0.08029, 0.4197, 0.25, 0.49, 0.4197, 0.4197, 0.4197, 0.4197, 0.25, 0.49, 0.4197, 0.08029, 0.25, 0.01, 0.25, 0.01, 0.4197, 0.08029, 0.4197, 0.4197, 0.49, 0.25, 0.49, 0.25, 0.4197, 0.4197, 0.01, 0.25, 0.08029, 0.4197, 0.08029, 0.4197, 0.01, 0.25, 0.25, 0.01, 0.08029, 0.08029, 0.08029, 0.08029, 0.25, 0.01, 1.0, 0.75, 1.0, 1.0, 0.875, 1.0, 0.875, 0.75, 0.625, 0.75, 0.5, 0.75, 0.5, 1.0, 0.625, 1.0, 0.08029, 0.08029, 0.08029, 0.08029, 0.01, 0.25, 0.01, 0.25, 0.25, 0.01, 0.25, 0.01, 0.4197, 0.08029, 0.4197, 0.08029, 0.375, 0.75, 0.25, 0.75, 0.25, 1.0, 0.375, 1.0, 0.875, 0.75, 0.75, 0.75, 0.75, 1.0, 0.875, 1.0, 0.75, 0.75, 0.625, 0.75, 0.625, 1.0, 0.75, 1.0, 0.5, 0.75, 0.375, 0.75, 0.375, 1.0, 0.5, 1.0, 0.25, 0.75, 0.125, 0.75, 0.125, 1.0, 0.25, 1.0, 0.125, 0.75, 0.0, 0.75, 0.0, 1.0, 0.125, 1.0, 0.25, 0.49, 0.25, 0.49, 0.4197, 0.4197, 0.4197, 0.4197, 0.08029, 0.4197, 0.08029, 0.4197, 0.25, 0.49, 0.25, 0.49, 0.49, 0.25, 0.49, 0.25, 0.4197, 0.08029, 0.4197, 0.08029, 0.01, 0.25, 0.01, 0.25, 0.08029, 0.08029, 0.08029, 0.08029, 0.08029, 0.4197, 0.08029, 0.4197, 0.01, 0.25, 0.01, 0.25, 0.49, 0.25, 0.49, 0.25, 0.4197, 0.4197, 0.4197, 0.4197, 0.08029, 0.08029, 0.08029, 0.08029, 0.25, 0.01, 0.25, 0.01, 0.25, 0.49, 0.25, 0.49, 0.08029, 0.4197, 0.08029, 0.4197, 0.4197, 0.4197, 0.4197, 0.4197, 0.25, 0.49, 0.25, 0.49, 0.4197, 0.08029, 0.4197, 0.08029, 0.49, 0.25, 0.49, 0.25, 0.01, 0.25, 0.01, 0.25, 0.08029, 0.08029, 0.08029, 0.08029, 0.4197, 0.4197, 0.49, 0.25, 0.4197, 0.08029, 0.25, 0.01, 0.08029, 0.08029, 0.01, 0.25, 0.08029, 0.4197, 0.25, 0.49, 0.25, 0.01, 0.25, 0.01, 0.4197, 0.08029, 0.4197, 0.08029, 0.49, 0.25, 0.49, 0.25, 0.4197, 0.4197, 0.4197, 0.4197, 0.08029, 0.4197, 0.08029, 0.4197, 0.01, 0.25, 0.01, 0.25, 0.08029, 0.08029, 0.08029, 0.08029, 0.25, 0.01, 0.25, 0.01, 0.4197, 0.08029, 0.4197, 0.08029, 0.49, 0.25, 0.49, 0.25, 0.4197, 0.4197, 0.4197, 0.4197, 0.25, 0.49, 0.25, 0.49, 0.25, 0.49, 0.25, 0.49, 0.08029, 0.4197, 0.08029, 0.4197, 0.01, 0.25, 0.01, 0.25, 0.08029, 0.4197, 0.08029, 0.4197, 0.4197, 0.4197, 0.4197, 0.4197, 0.49, 0.25, 0.49, 0.25, 0.4197, 0.08029, 0.4197, 0.08029, 0.25, 0.01, 0.25, 0.01, 0.08029, 0.08029, 0.08029, 0.08029, 0.01, 0.25, 0.01, 0.25, 0.25, 0.01, 0.25, 0.01, 0.08029, 0.08029, 0.08029, 0.08029, 0.49, 0.25, 0.49, 0.25, 0.4197, 0.08029, 0.4197, 0.08029, 0.08029, 0.4197, 0.08029, 0.4197, 0.25, 0.49, 0.25, 0.49, 0.25, 0.49, 0.25, 0.49, 0.4197, 0.4197, 0.4197, 0.4197, 0.4197, 0.08029, 0.4197, 0.08029, 0.25, 0.01, 0.25, 0.01, 0.4197, 0.4197, 0.4197, 0.4197, 0.49, 0.25, 0.49, 0.25, 0.01, 0.25, 0.01, 0.25, 0.08029, 0.4197, 0.08029, 0.4197, 0.25, 0.01, 0.25, 0.01, 0.08029, 0.08029, 0.08029, 0.08029, 1.0, 0.75, 0.875, 0.75, 0.875, 1.0, 1.0, 1.0])
me_cylinder_002.update()
me_cylinder_003 = bpy.data.meshes.new('Cylinder.003')
me_cylinder_003.from_pydata([(-5.139e-07, 0.1082, -0.1113), (-5.174e-07, 0.1082, 0.08708), (0.07648, 0.07648, -0.1113), (0.07648, 0.07648, 0.08708), (0.1082, -1.174e-07, -0.1113), (0.1082, -1.15e-07, 0.08708), (0.07648, -0.07648, -0.1113), (0.07648, -0.07648, 0.08708), (-5.139e-07, -0.1082, -0.1113), (-5.174e-07, -0.1082, 0.08708), (-0.07648, -0.07648, -0.1113), (-0.07648, -0.07648, 0.08708), (-0.1082, -1.174e-07, -0.1113), (-0.1082, -1.15e-07, 0.08708), (-0.07648, 0.07648, -0.1113), (-0.07648, 0.07648, 0.08708), (-5.171e-07, 0.1082, 0.06832), (0.07648, 0.07648, 0.06832), (0.1082, -1.152e-07, 0.06832), (0.07648, -0.07648, 0.06832), (-5.171e-07, -0.1082, 0.06832), (-0.07648, -0.07648, 0.06832), (-0.1082, -1.152e-07, 0.06832), (-0.07648, 0.07648, 0.06832), (-3.186e-06, 0.6625, 0.178), (0.4685, 0.4685, 0.178), (0.6625, -5.771e-07, 0.178), (0.4685, -0.4685, 0.178), (-3.186e-06, -0.6625, 0.178), (-0.4685, -0.4685, 0.178), (-0.6625, -5.771e-07, 0.178), (-0.4685, 0.4685, 0.178), (0.2591, 0.2591, 0.2308), (-3.198e-06, 0.3664, 0.2308), (0.3664, -6.789e-07, 0.2308), (0.2591, -0.2591, 0.2308), (-3.198e-06, -0.3664, 0.2308), (-0.2591, -0.2591, 0.2308), (-0.3664, -6.789e-07, 0.2308), (-0.2591, 0.2591, 0.2308), (0.2645, 0.2645, 0.1978), (-3.195e-06, 0.374, 0.1978), (0.374, -6.962e-07, 0.1978), (0.2645, -0.2645, 0.1978), (-3.195e-06, -0.374, 0.1978), (-0.2645, -0.2645, 0.1978), (-0.374, -6.962e-07, 0.1978), (-0.2645, 0.2645, 0.1978), (0.4313, 0.4313, 0.2068), (-3.211e-06, 0.61, 0.2068), (0.5001, -0.5001, 0.2105), (0.4313, -0.4313, 0.2068), (-3.211e-06, -0.61, 0.2068), (-3.193e-06, -0.7072, 0.2105), (0.61, -5.701e-07, 0.2068), (-0.5001, -0.5001, 0.2105), (-0.4313, -0.4313, 0.2068), (-0.61, -5.701e-07, 0.2068), (-0.7072, -5.981e-07, 0.2105), (-0.4313, 0.4313, 0.2068), (0.5001, 0.5001, 0.2105), (-3.193e-06, 0.7072, 0.2105), (0.7072, -5.981e-07, 0.2105), (-0.5001, 0.5001, 0.2105), (-3.075e-06, -0.7072, 0.1118), (-0.5001, 0.5001, 0.1118), (-0.7072, -6.767e-07, 0.1118), (-0.5001, -0.5001, 0.1118), (0.7072, -6.767e-07, 0.1118), (0.5001, -0.5001, 0.1118), (-3.075e-06, 0.7072, 0.1118), (0.5001, 0.5001, 0.1118), (-3.186e-06, 0.6625, 0.04555), (0.4685, 0.4685, 0.04555), (0.6625, -5.771e-07, 0.04555), (0.4685, -0.4685, 0.04555), (-3.186e-06, -0.6625, 0.04555), (-0.4685, -0.4685, 0.04555), (-0.6625, -5.771e-07, 0.04555), (-0.4685, 0.4685, 0.04555), (0.2591, 0.2591, -0.007224), (-3.198e-06, 0.3664, -0.007224), (0.3664, -6.789e-07, -0.007224), (0.2591, -0.2591, -0.007224), (-3.198e-06, -0.3664, -0.007224), (-0.2591, -0.2591, -0.007224), (-0.3664, -6.789e-07, -0.007224), (-0.2591, 0.2591, -0.007224), (0.2645, 0.2645, 0.02576), (-3.195e-06, 0.374, 0.02576), (0.374, -6.962e-07, 0.02576), (0.2645, -0.2645, 0.02576), (-3.195e-06, -0.374, 0.02576), (-0.2645, -0.2645, 0.02576), (-0.374, -6.962e-07, 0.02576), (-0.2645, 0.2645, 0.02576), (0.4313, 0.4313, 0.01676), (-3.211e-06, 0.61, 0.01676), (0.5001, -0.5001, 0.01309), (0.4313, -0.4313, 0.01676), (-3.211e-06, -0.61, 0.01676), (-3.193e-06, -0.7072, 0.01309), (0.61, -5.701e-07, 0.01676), (-0.5001, -0.5001, 0.01309), (-0.4313, -0.4313, 0.01676), (-0.61, -5.701e-07, 0.01675), (-0.7072, -5.981e-07, 0.01309), (-0.4313, 0.4313, 0.01675), (0.5001, 0.5001, 0.01309), (-3.193e-06, 0.7072, 0.01309), (0.7072, -5.981e-07, 0.01309), (-0.5001, 0.5001, 0.01309)], [], [(16, 1, 3, 17), (17, 3, 5, 18), (18, 5, 7, 19), (19, 7, 9, 20), (20, 9, 11, 21), (21, 11, 13, 22), (3, 1, 15, 13, 11, 9, 7, 5), (22, 13, 15, 23), (23, 15, 1, 16), (0, 2, 4, 6, 8, 10, 12, 14), (14, 23, 16, 0), (12, 22, 23, 14), (10, 21, 22, 12), (8, 20, 21, 10), (6, 19, 20, 8), (4, 18, 19, 6), (2, 17, 18, 4), (0, 16, 17, 2), (69, 50, 53, 64), (29, 30, 57, 56), (28, 27, 35, 36), (67, 55, 58, 66), (71, 60, 62, 68), (68, 62, 50, 69), (64, 53, 55, 67), (66, 58, 63, 65), (65, 63, 61, 70), (24, 25, 48, 49), (31, 24, 49, 59), (26, 27, 51, 54), (38, 37, 45, 46), (31, 30, 38, 39), (26, 25, 32, 34), (29, 28, 36, 37), (24, 31, 39, 33), (25, 24, 33, 32), (27, 26, 34, 35), (30, 29, 37, 38), (40, 41, 47, 46, 45, 44, 43, 42), (36, 35, 43, 44), (34, 32, 40, 42), (39, 38, 46, 47), (37, 36, 44, 45), (35, 34, 42, 43), (32, 33, 41, 40), (33, 39, 47, 41), (57, 59, 63, 58), (48, 54, 62, 60), (51, 52, 53, 50), (56, 57, 58, 55), (52, 56, 55, 53), (54, 51, 50, 62), (59, 49, 61, 63), (49, 48, 60, 61), (27, 28, 52, 51), (25, 26, 54, 48), (30, 31, 59, 57), (28, 29, 56, 52), (70, 61, 60, 71), (69, 64, 101, 98), (77, 104, 105, 78), (76, 84, 83, 75), (67, 66, 106, 103), (71, 68, 110, 108), (68, 69, 98, 110), (64, 67, 103, 101), (66, 65, 111, 106), (65, 70, 109, 111), (72, 97, 96, 73), (79, 107, 97, 72), (74, 102, 99, 75), (86, 94, 93, 85), (79, 87, 86, 78), (74, 82, 80, 73), (77, 85, 84, 76), (72, 81, 87, 79), (73, 80, 81, 72), (75, 83, 82, 74), (78, 86, 85, 77), (88, 90, 91, 92, 93, 94, 95, 89), (84, 92, 91, 83), (82, 90, 88, 80), (87, 95, 94, 86), (85, 93, 92, 84), (83, 91, 90, 82), (80, 88, 89, 81), (81, 89, 95, 87), (105, 106, 111, 107), (96, 108, 110, 102), (99, 98, 101, 100), (104, 103, 106, 105), (100, 101, 103, 104), (102, 110, 98, 99), (107, 111, 109, 97), (97, 109, 108, 96), (75, 99, 100, 76), (73, 96, 102, 74), (78, 105, 107, 79), (76, 100, 104, 77), (70, 71, 108, 109)])
me_cylinder_003.polygons.foreach_set('use_smooth', [0, 0, 0, 0, 0, 0, 0, 0, 0, 0, 0, 0, 0, 0, 0, 0, 0, 0, 1, 1, 1, 1, 1, 1, 1, 1, 1, 1, 1, 1, 1, 1, 1, 1, 1, 1, 1, 1, 1, 1, 1, 1, 1, 1, 1, 1, 1, 1, 1, 1, 1, 1, 1, 1, 1, 1, 1, 1, 1, 1, 1, 1, 1, 1, 1, 1, 1, 1, 1, 1, 1, 1, 1, 1, 1, 1, 1, 1, 1, 1, 1, 1, 1, 1, 1, 1, 1, 1, 1, 1, 1, 1, 1, 1, 1, 1, 1, 1, 1, 1])
_k = {(32, 33): 1.0, (32, 34): 1.0, (34, 35): 1.0, (35, 36): 1.0, (36, 37): 1.0, (37, 38): 1.0, (38, 39): 1.0, (33, 39): 1.0, (80, 81): 1.0, (80, 82): 1.0, (82, 83): 1.0, (83, 84): 1.0, (84, 85): 1.0, (85, 86): 1.0, (86, 87): 1.0, (81, 87): 1.0}
me_cylinder_003.attributes.new('crease_edge', 'FLOAT', 'EDGE').data.foreach_set('value', [_k.get((min(e.vertices), max(e.vertices)), 0.0) for e in me_cylinder_003.edges])
_uv = me_cylinder_003.uv_layers.new(name='UVMap')
_uv.uv.foreach_set('vector', [1.0, 0.9527, 1.0, 1.0, 0.875, 1.0, 0.875, 0.9527, 0.875, 0.9527, 0.875, 1.0, 0.75, 1.0, 0.75, 0.9527, 0.75, 0.9527, 0.75, 1.0, 0.625, 1.0, 0.625, 0.9527, 0.625, 0.9527, 0.625, 1.0, 0.5, 1.0, 0.5, 0.9527, 0.5, 0.9527, 0.5, 1.0, 0.375, 1.0, 0.375, 0.9527, 0.375, 0.9527, 0.375, 1.0, 0.25, 1.0, 0.25, 0.9527, 0.4197, 0.4197, 0.25, 0.49, 0.08029, 0.4197, 0.01, 0.25, 0.08029, 0.08029, 0.25, 0.01, 0.4197, 0.08029, 0.49, 0.25, 0.25, 0.9527, 0.25, 1.0, 0.125, 1.0, 0.125, 0.9527, 0.125, 0.9527, 0.125, 1.0, 0.0, 1.0, 0.0, 0.9527, 0.75, 0.49, 0.9197, 0.4197, 0.99, 0.25, 0.9197, 0.08029, 0.75, 0.01, 0.5803, 0.08029, 0.51, 0.25, 0.5803, 0.4197, 0.125, 0.5, 0.125, 0.9527, 0.0, 0.9527, 0.0, 0.5, 0.25, 0.5, 0.25, 0.9527, 0.125, 0.9527, 0.125, 0.5, 0.375, 0.5, 0.375, 0.9527, 0.25, 0.9527, 0.25, 0.5, 0.5, 0.5, 0.5, 0.9527, 0.375, 0.9527, 0.375, 0.5, 0.625, 0.5, 0.625, 0.9527, 0.5, 0.9527, 0.5, 0.5, 0.75, 0.5, 0.75, 0.9527, 0.625, 0.9527, 0.625, 0.5, 0.875, 0.5, 0.875, 0.9527, 0.75, 0.9527, 0.75, 0.5, 1.0, 0.5, 1.0, 0.9527, 0.875, 0.9527, 0.875, 0.5, 0.625, 0.75, 0.625, 1.0, 0.5, 1.0, 0.5, 0.75, 0.08029, 0.08029, 0.01, 0.25, 0.01, 0.25, 0.08029, 0.08029, 0.25, 0.01, 0.4197, 0.08029, 0.4197, 0.08029, 0.25, 0.01, 0.375, 0.75, 0.375, 1.0, 0.25, 1.0, 0.25, 0.75, 0.875, 0.75, 0.875, 1.0, 0.75, 1.0, 0.75, 0.75, 0.75, 0.75, 0.75, 1.0, 0.625, 1.0, 0.625, 0.75, 0.5, 0.75, 0.5, 1.0, 0.375, 1.0, 0.375, 0.75, 0.25, 0.75, 0.25, 1.0, 0.125, 1.0, 0.125, 0.75, 0.125, 0.75, 0.125, 1.0, 0.0, 1.0, 0.0, 0.75, 0.25, 0.49, 0.4197, 0.4197, 0.4197, 0.4197, 0.25, 0.49, 0.08029, 0.4197, 0.25, 0.49, 0.25, 0.49, 0.08029, 0.4197, 0.49, 0.25, 0.4197, 0.08029, 0.4197, 0.08029, 0.49, 0.25, 0.01, 0.25, 0.08029, 0.08029, 0.08029, 0.08029, 0.01, 0.25, 0.08029, 0.4197, 0.01, 0.25, 0.01, 0.25, 0.08029, 0.4197, 0.49, 0.25, 0.4197, 0.4197, 0.4197, 0.4197, 0.49, 0.25, 0.08029, 0.08029, 0.25, 0.01, 0.25, 0.01, 0.08029, 0.08029, 0.25, 0.49, 0.08029, 0.4197, 0.08029, 0.4197, 0.25, 0.49, 0.4197, 0.4197, 0.25, 0.49, 0.25, 0.49, 0.4197, 0.4197, 0.4197, 0.08029, 0.49, 0.25, 0.49, 0.25, 0.4197, 0.08029, 0.01, 0.25, 0.08029, 0.08029, 0.08029, 0.08029, 0.01, 0.25, 0.4197, 0.4197, 0.25, 0.49, 0.08029, 0.4197, 0.01, 0.25, 0.08029, 0.08029, 0.25, 0.01, 0.4197, 0.08029, 0.49, 0.25, 0.25, 0.01, 0.4197, 0.08029, 0.4197, 0.08029, 0.25, 0.01, 0.49, 0.25, 0.4197, 0.4197, 0.4197, 0.4197, 0.49, 0.25, 0.08029, 0.4197, 0.01, 0.25, 0.01, 0.25, 0.08029, 0.4197, 0.08029, 0.08029, 0.25, 0.01, 0.25, 0.01, 0.08029, 0.08029, 0.4197, 0.08029, 0.49, 0.25, 0.49, 0.25, 0.4197, 0.08029, 0.4197, 0.4197, 0.25, 0.49, 0.25, 0.49, 0.4197, 0.4197, 0.25, 0.49, 0.08029, 0.4197, 0.08029, 0.4197, 0.25, 0.49, 0.01, 0.25, 0.08029, 0.4197, 0.08029, 0.4197, 0.01, 0.25, 0.4197, 0.4197, 0.49, 0.25, 0.49, 0.25, 0.4197, 0.4197, 0.4197, 0.08029, 0.25, 0.01, 0.25, 0.01, 0.4197, 0.08029, 0.08029, 0.08029, 0.01, 0.25, 0.01, 0.25, 0.08029, 0.08029, 0.25, 0.01, 0.08029, 0.08029, 0.08029, 0.08029, 0.25, 0.01, 0.49, 0.25, 0.4197, 0.08029, 0.4197, 0.08029, 0.49, 0.25, 0.08029, 0.4197, 0.25, 0.49, 0.25, 0.49, 0.08029, 0.4197, 0.25, 0.49, 0.4197, 0.4197, 0.4197, 0.4197, 0.25, 0.49, 0.4197, 0.08029, 0.25, 0.01, 0.25, 0.01, 0.4197, 0.08029, 0.4197, 0.4197, 0.49, 0.25, 0.49, 0.25, 0.4197, 0.4197, 0.01, 0.25, 0.08029, 0.4197, 0.08029, 0.4197, 0.01, 0.25, 0.25, 0.01, 0.08029, 0.08029, 0.08029, 0.08029, 0.25, 0.01, 1.0, 0.75, 1.0, 1.0, 0.875, 1.0, 0.875, 0.75, 0.625, 0.75, 0.5, 0.75, 0.5, 1.0, 0.625, 1.0, 0.08029, 0.08029, 0.08029, 0.08029, 0.01, 0.25, 0.01, 0.25, 0.25, 0.01, 0.25, 0.01, 0.4197, 0.08029, 0.4197, 0.08029, 0.375, 0.75, 0.25, 0.75, 0.25, 1.0, 0.375, 1.0, 0.875, 0.75, 0.75, 0.75, 0.75, 1.0, 0.875, 1.0, 0.75, 0.75, 0.625, 0.75, 0.625, 1.0, 0.75, 1.0, 0.5, 0.75, 0.375, 0.75, 0.375, 1.0, 0.5, 1.0, 0.25, 0.75, 0.125, 0.75, 0.125, 1.0, 0.25, 1.0, 0.125, 0.75, 0.0, 0.75, 0.0, 1.0, 0.125, 1.0, 0.25, 0.49, 0.25, 0.49, 0.4197, 0.4197, 0.4197, 0.4197, 0.08029, 0.4197, 0.08029, 0.4197, 0.25, 0.49, 0.25, 0.49, 0.49, 0.25, 0.49, 0.25, 0.4197, 0.08029, 0.4197, 0.08029, 0.01, 0.25, 0.01, 0.25, 0.08029, 0.08029, 0.08029, 0.08029, 0.08029, 0.4197, 0.08029, 0.4197, 0.01, 0.25, 0.01, 0.25, 0.49, 0.25, 0.49, 0.25, 0.4197, 0.4197, 0.4197, 0.4197, 0.08029, 0.08029, 0.08029, 0.08029, 0.25, 0.01, 0.25, 0.01, 0.25, 0.49, 0.25, 0.49, 0.08029, 0.4197, 0.08029, 0.4197, 0.4197, 0.4197, 0.4197, 0.4197, 0.25, 0.49, 0.25, 0.49, 0.4197, 0.08029, 0.4197, 0.08029, 0.49, 0.25, 0.49, 0.25, 0.01, 0.25, 0.01, 0.25, 0.08029, 0.08029, 0.08029, 0.08029, 0.4197, 0.4197, 0.49, 0.25, 0.4197, 0.08029, 0.25, 0.01, 0.08029, 0.08029, 0.01, 0.25, 0.08029, 0.4197, 0.25, 0.49, 0.25, 0.01, 0.25, 0.01, 0.4197, 0.08029, 0.4197, 0.08029, 0.49, 0.25, 0.49, 0.25, 0.4197, 0.4197, 0.4197, 0.4197, 0.08029, 0.4197, 0.08029, 0.4197, 0.01, 0.25, 0.01, 0.25, 0.08029, 0.08029, 0.08029, 0.08029, 0.25, 0.01, 0.25, 0.01, 0.4197, 0.08029, 0.4197, 0.08029, 0.49, 0.25, 0.49, 0.25, 0.4197, 0.4197, 0.4197, 0.4197, 0.25, 0.49, 0.25, 0.49, 0.25, 0.49, 0.25, 0.49, 0.08029, 0.4197, 0.08029, 0.4197, 0.01, 0.25, 0.01, 0.25, 0.08029, 0.4197, 0.08029, 0.4197, 0.4197, 0.4197, 0.4197, 0.4197, 0.49, 0.25, 0.49, 0.25, 0.4197, 0.08029, 0.4197, 0.08029, 0.25, 0.01, 0.25, 0.01, 0.08029, 0.08029, 0.08029, 0.08029, 0.01, 0.25, 0.01, 0.25, 0.25, 0.01, 0.25, 0.01, 0.08029, 0.08029, 0.08029, 0.08029, 0.49, 0.25, 0.49, 0.25, 0.4197, 0.08029, 0.4197, 0.08029, 0.08029, 0.4197, 0.08029, 0.4197, 0.25, 0.49, 0.25, 0.49, 0.25, 0.49, 0.25, 0.49, 0.4197, 0.4197, 0.4197, 0.4197, 0.4197, 0.08029, 0.4197, 0.08029, 0.25, 0.01, 0.25, 0.01, 0.4197, 0.4197, 0.4197, 0.4197, 0.49, 0.25, 0.49, 0.25, 0.01, 0.25, 0.01, 0.25, 0.08029, 0.4197, 0.08029, 0.4197, 0.25, 0.01, 0.25, 0.01, 0.08029, 0.08029, 0.08029, 0.08029, 1.0, 0.75, 0.875, 0.75, 0.875, 1.0, 1.0, 1.0])
me_cylinder_003.update()
me_cube_005 = bpy.data.meshes.new('Cube.005')
me_cube_005.from_pydata([(1.49, 1.463, 0.1172), (1.49, 1.386, -0.1172), (0.0, 1.463, 0.1172), (0.0, 1.386, -0.1172), (0.0, -1.386, 0.1172), (0.0, -1.386, -0.1172), (1.49, 0.17, 0.1172), (1.49, 0.1723, -0.1172), (0.0, 0.17, 0.1172), (0.0, 0.1723, -0.1172), (1.49, 0.6598, 1.567), (1.49, 1.953, 1.567), (0.0, 1.953, 1.567), (0.0, 0.6598, 1.567), (0.0, 1.875, 1.336), (0.0, 0.582, 1.336), (1.49, 1.875, 1.336), (1.49, 0.582, 1.336), (0.0, 3.055, 1.571), (0.0, 3.054, 1.328), (1.49, 1.891, 1.384), (1.49, 1.937, 1.521), (0.0, 0.6445, 1.521), (0.0, 0.5982, 1.384), (1.49, 0.6445, 1.521), (1.49, 0.5982, 1.384), (0.0, 3.054, 1.379), (0.0, 3.055, 1.523), (1.514, 1.892, 1.384), (1.514, 1.938, 1.521), (0.0, 3.078, 1.379), (0.0, 3.078, 1.523), (1.355, 3.055, 1.571), (1.49, 2.919, 1.57), (1.397, 3.048, 1.571), (1.434, 3.029, 1.571), (1.465, 2.999, 1.571), (1.484, 2.961, 1.571), (1.49, 2.919, 1.329), (1.355, 3.054, 1.328), (1.484, 2.961, 1.328), (1.465, 2.998, 1.328), (1.434, 3.028, 1.328), (1.397, 3.048, 1.328), (1.49, 2.918, 1.379), (1.354, 3.054, 1.379), (1.484, 2.96, 1.379), (1.464, 2.998, 1.379), (1.434, 3.028, 1.379), (1.396, 3.048, 1.379), (1.354, 3.055, 1.523), (1.49, 2.918, 1.523), (1.396, 3.048, 1.523), (1.434, 3.028, 1.523), (1.464, 2.998, 1.523), (1.484, 2.96, 1.523), (1.514, 2.941, 1.379), (1.377, 3.078, 1.379), (1.507, 2.983, 1.379), (1.488, 3.021, 1.379), (1.457, 3.051, 1.379), (1.419, 3.071, 1.379), (1.514, 2.941, 1.523), (1.377, 3.078, 1.523), (1.507, 2.983, 1.523), (1.488, 3.021, 1.523), (1.457, 3.052, 1.523), (1.419, 3.071, 1.523), (1.49, -1.176, 0.1172), (1.281, -1.386, 0.1172), (1.483, -1.231, 0.1172), (1.462, -1.281, 0.1172), (1.429, -1.325, 0.1172), (1.386, -1.358, 0.1172), (1.335, -1.379, 0.1172), (1.281, -1.386, -0.1172), (1.49, -1.176, -0.1172), (1.335, -1.379, -0.1172), (1.386, -1.358, -0.1172), (1.429, -1.325, -0.1172), (1.462, -1.281, -0.1172), (1.483, -1.231, -0.1172)], [], [(5, 9, 7, 76, 81, 80, 79, 78, 77, 75), (68, 6, 8, 4, 69, 74, 73, 72, 71, 70), (2, 0, 1, 3), (9, 3, 1, 7), (6, 68, 76, 7), (0, 6, 7, 1), (10, 11, 12, 13), (16, 38, 44, 20), (24, 10, 13, 22), (21, 11, 10, 24), (0, 16, 17, 6), (6, 17, 15, 8), (2, 14, 16, 0), (21, 51, 33, 11), (27, 18, 32, 50), (19, 26, 45, 39), (44, 56, 28, 20), (20, 28, 29, 21), (14, 19, 39, 43, 42, 41, 40, 38, 16), (21, 29, 62, 51), (16, 20, 25, 17), (20, 21, 24, 25), (17, 25, 23, 15), (25, 24, 22, 23), (28, 56, 62, 29), (26, 30, 57, 45), (30, 31, 63, 57), (50, 63, 31, 27), (51, 55, 37, 33), (55, 54, 36, 37), (54, 53, 35, 36), (53, 52, 34, 35), (52, 50, 32, 34), (38, 40, 46, 44), (40, 41, 47, 46), (41, 42, 48, 47), (42, 43, 49, 48), (43, 39, 45, 49), (44, 46, 58, 56), (46, 47, 59, 58), (47, 48, 60, 59), (48, 49, 61, 60), (49, 45, 57, 61), (56, 58, 64, 62), (58, 59, 65, 64), (59, 60, 66, 65), (60, 61, 67, 66), (61, 57, 63, 67), (62, 64, 55, 51), (64, 65, 54, 55), (65, 66, 53, 54), (66, 67, 52, 53), (67, 63, 50, 52), (11, 33, 37, 36, 35, 34, 32, 18, 12), (75, 77, 74, 69), (77, 78, 73, 74), (78, 79, 72, 73), (79, 80, 71, 72), (80, 81, 70, 71), (81, 76, 68, 70), (69, 4, 5, 75)])
_uv = me_cube_005.uv_layers.new(name='UVMap')
_uv.uv.foreach_set('vector', [0.6253, 0.4997, 0.625, 0.6405, 0.875, 0.6405, 0.875, 0.5189, 0.8738, 0.514, 0.8704, 0.5095, 0.865, 0.5055, 0.8579, 0.5025, 0.8496, 0.5006, 0.8408, 0.5, 0.125, 0.5189, 0.125, 0.6405, 0.375, 0.6405, 0.3747, 0.4997, 0.1592, 0.5, 0.1504, 0.5006, 0.1421, 0.5025, 0.135, 0.5055, 0.1296, 0.5095, 0.1262, 0.514, 0.375, 0.75, 0.375, 1.0, 0.625, 1.0, 0.625, 0.75, 0.625, 0.6405, 0.625, 0.75, 0.875, 0.75, 0.875, 0.6405, 0.375, 0.1095, 0.375, 0.2311, 0.625, 0.2311, 0.625, 0.1095, 0.375, 0.0, 0.375, 0.1095, 0.625, 0.1095, 0.625, 0.0, 0.125, 0.6405, 0.125, 0.75, 0.375, 0.75, 0.375, 0.6405, 0.375, 0.0, 0.375, 0.0, 0.375, 0.0, 0.375, 0.0, 0.125, 0.6405, 0.125, 0.6405, 0.375, 0.6405, 0.375, 0.6405, 0.375, 0.0, 0.375, 0.0, 0.375, 0.1095, 0.375, 0.1095, 0.375, 0.0, 0.375, 0.0, 0.375, 0.1095, 0.375, 0.1095, 0.125, 0.6405, 0.125, 0.6405, 0.375, 0.6405, 0.375, 0.6405, 0.375, 0.75, 0.375, 0.75, 0.375, 1.0, 0.375, 1.0, 0.375, 0.0, 0.375, 0.0, 0.375, 0.0, 0.375, 0.0, 0.375, 0.75, 0.375, 0.75, 0.375, 0.9779, 0.375, 0.9778, 0.375, 0.75, 0.375, 0.75, 0.375, 0.9778, 0.375, 0.9779, 0.375, 0.0, 0.375, 0.0, 0.375, 0.0, 0.375, 0.0, 0.375, 0.0, 0.375, 0.0, 0.375, 0.0, 0.375, 0.0, 0.375, 0.75, 0.375, 0.75, 0.375, 0.9779, 0.375, 0.9847, 0.375, 0.9909, 0.375, 0.9958, 0.375, 0.9989, 0.375, 1.0, 0.375, 1.0, 0.375, 0.0, 0.375, 0.0, 0.375, 0.0, 0.375, 0.0, 0.375, 0.0, 0.375, 0.0, 0.375, 0.1095, 0.375, 0.1095, 0.375, 0.0, 0.375, 0.0, 0.375, 0.1095, 0.375, 0.1095, 0.125, 0.6405, 0.125, 0.6405, 0.375, 0.6405, 0.375, 0.6405, 0.125, 0.6405, 0.125, 0.6405, 0.375, 0.6405, 0.375, 0.6405, 0.375, 0.0, 0.375, 0.0, 0.375, 0.0, 0.375, 0.0, 0.375, 0.75, 0.375, 0.75, 0.375, 0.9777, 0.375, 0.9778, 0.375, 0.75, 0.375, 0.75, 0.375, 0.9777, 0.375, 0.9777, 0.375, 0.9778, 0.375, 0.9777, 0.375, 0.75, 0.375, 0.75, 0.375, 0.0, 0.375, 0.0, 0.375, 0.0, 0.375, 0.0, 0.375, 0.0, 0.375, 0.0, 0.375, 0.0, 0.375, 0.0, 0.375, 0.0, 0.375, 0.0, 0.375, 0.0, 0.375, 0.0, 0.375, 1.0, 0.375, 0.9846, 0.375, 0.9847, 0.375, 1.0, 0.375, 0.9846, 0.375, 0.9778, 0.375, 0.9779, 0.375, 0.9847, 0.375, 0.0, 0.375, 0.0, 0.375, 0.0, 0.375, 0.0, 0.375, 0.0, 0.375, 0.0, 0.375, 0.0, 0.375, 0.0, 0.375, 1.0, 0.375, 0.9909, 0.375, 0.9908, 0.375, 1.0, 0.375, 0.9909, 0.375, 0.9847, 0.375, 0.9846, 0.375, 0.9908, 0.375, 0.9847, 0.375, 0.9779, 0.375, 0.9778, 0.375, 0.9846, 0.375, 0.0, 0.375, 0.0, 0.375, 0.0, 0.375, 0.0, 0.375, 0.0, 0.375, 0.0, 0.375, 0.0, 0.375, 0.0, 0.375, 1.0, 0.375, 0.9951, 0.375, 0.9951, 0.375, 1.0, 0.375, 0.9951, 0.375, 0.9857, 0.375, 0.9857, 0.375, 0.9951, 0.375, 0.9857, 0.375, 0.9778, 0.375, 0.9777, 0.375, 0.9857, 0.375, 0.0, 0.375, 0.0, 0.375, 0.0, 0.375, 0.0, 0.375, 0.0, 0.375, 0.0, 0.375, 0.0, 0.375, 0.0, 0.375, 1.0, 0.375, 0.9908, 0.375, 0.9908, 0.375, 1.0, 0.375, 0.9908, 0.375, 0.9846, 0.375, 0.9846, 0.375, 0.9908, 0.375, 0.9846, 0.375, 0.9777, 0.375, 0.9777, 0.375, 0.9846, 0.375, 0.0, 0.375, 0.0, 0.375, 0.0, 0.375, 0.0, 0.375, 0.0, 0.375, 0.0, 0.375, 0.0, 0.375, 0.0, 0.375, 0.0, 0.375, 0.0, 0.375, 0.0, 0.375, 0.0, 0.375, 1.0, 0.375, 0.9857, 0.375, 0.9857, 0.375, 1.0, 0.375, 0.9857, 0.375, 0.9777, 0.375, 0.9778, 0.375, 0.9857, 0.125, 0.75, 0.125, 0.75, 0.1261, 0.75, 0.1292, 0.75, 0.1341, 0.75, 0.1403, 0.75, 0.1471, 0.75, 0.375, 0.75, 0.375, 0.75, 0.625, 0.2842, 0.625, 0.2754, 0.375, 0.2754, 0.375, 0.2842, 0.625, 0.2754, 0.625, 0.2671, 0.375, 0.2671, 0.375, 0.2754, 0.625, 0.2671, 0.625, 0.25, 0.375, 0.25, 0.375, 0.2671, 0.625, 0.25, 0.625, 0.2405, 0.375, 0.2405, 0.375, 0.25, 0.625, 0.2405, 0.625, 0.236, 0.375, 0.236, 0.375, 0.2405, 0.625, 0.236, 0.625, 0.2311, 0.375, 0.2311, 0.375, 0.236, 0.375, 0.2842, 0.3747, 0.4997, 0.6253, 0.4997, 0.625, 0.2842])
me_cube_005.update()
me_cylinder_001 = bpy.data.meshes.new('Cylinder.001')
me_cylinder_001.from_pydata([(-0.0001406, 0.07186, -0.14), (0.05091, 0.05071, -0.14), (0.07205, -0.0003355, -0.14), (0.05091, -0.05138, -0.14), (-0.0001406, -0.07253, -0.14), (-0.05119, -0.05138, -0.14), (-0.07233, -0.0003355, -0.14), (-0.05119, 0.05071, -0.14), (0.0002008, 0.0572, 0.2446), (-0.0001406, 0.07186, 0.2281), (-4.062e-05, 0.06756, 0.2364), (0.04155, 0.04229, 0.2447), (0.05176, 0.05308, 0.2285), (0.04877, 0.04995, 0.2367), (0.05859, 0.002535, 0.2447), (0.0734, 0.002538, 0.2285), (0.06908, 0.002565, 0.2367), (0.04046, -0.04091, 0.2446), (0.05091, -0.05138, 0.2281), (0.04785, -0.04832, 0.2364), (-0.0001406, -0.05773, 0.2445), (-0.0001406, -0.07253, 0.2281), (-0.0001406, -0.06819, 0.2364), (-0.04072, -0.04092, 0.2445), (-0.05119, -0.05138, 0.2281), (-0.04812, -0.04832, 0.2364), (-0.05753, -0.0003355, 0.2445), (-0.07233, -0.0003355, 0.2281), (-0.068, -0.0003355, 0.2364), (-0.04072, 0.04025, 0.2445), (-0.05119, 0.05071, 0.2281), (-0.04812, 0.04765, 0.2364), (-0.0001406, 0.07186, -0.1053), (0.05099, 0.05093, -0.1053), (-0.05119, 0.05071, -0.1053), (0.07218, -6.999e-05, -0.1053), (0.05091, -0.05138, -0.1053), (-0.0001406, -0.07253, -0.1053), (-0.05119, -0.05138, -0.1053), (-0.07233, -0.0003355, -0.1053), (-0.0001431, 0.08611, -0.1435), (0.06099, 0.06079, -0.1435), (0.08631, -0.0003415, -0.1435), (0.06099, -0.06147, -0.1435), (-0.0001431, -0.0868, -0.1435), (-0.06128, -0.06147, -0.1435), (-0.0866, -0.0003415, -0.1435), (-0.06128, 0.06079, -0.1435), (0.06108, 0.06105, -0.1018), (0.08646, -2.351e-05, -0.1018), (0.06099, -0.06147, -0.1019), (-0.0001431, -0.0868, -0.1019), (-0.06128, -0.06147, -0.1019), (-0.0866, -0.0003415, -0.1019), (-0.0001431, 0.08611, -0.1019), (-0.06128, 0.06079, -0.1019), (0.05681, 0.05677, -0.1033), (0.08041, -4.319e-05, -0.1033), (-0.057, 0.05652, -0.1033), (-0.0001421, 0.08008, -0.1033), (-0.08056, -0.000339, -0.1033), (-0.057, -0.0572, -0.1033), (-0.0001421, -0.08075, -0.1033), (0.05672, -0.0572, -0.1033), (0.06104, 0.06092, -0.1226), (0.08639, -0.0001825, -0.1226), (0.06099, -0.06147, -0.1227), (-0.0001431, -0.0868, -0.1227), (-0.06128, -0.06147, -0.1227), (-0.0866, -0.0003415, -0.1227), (-0.0001431, 0.08611, -0.1227), (-0.06128, 0.06079, -0.1227)], [], [(34, 30, 9, 32), (35, 15, 18, 36), (36, 18, 21, 37), (37, 21, 24, 38), (38, 24, 27, 39), (39, 27, 30, 34), (32, 9, 12, 33), (33, 12, 15, 35), (0, 1, 2, 3, 4, 5, 6, 7), (12, 9, 10, 13), (13, 10, 8, 11), (15, 12, 13, 16), (16, 13, 11, 14), (18, 15, 16, 19), (19, 16, 14, 17), (21, 18, 19, 22), (22, 19, 17, 20), (24, 21, 22, 25), (25, 22, 20, 23), (27, 24, 25, 28), (28, 25, 23, 26), (30, 27, 28, 31), (31, 28, 26, 29), (9, 30, 31, 10), (10, 31, 29, 8), (11, 8, 29, 26, 23, 20, 17, 14), (0, 7, 47, 40), (60, 58, 55, 53), (7, 6, 46, 47), (59, 56, 48, 54), (6, 5, 45, 46), (56, 57, 49, 48), (58, 59, 54, 55), (5, 4, 44, 45), (64, 48, 49, 65), (70, 54, 48, 64), (69, 53, 55, 71), (68, 52, 53, 69), (67, 51, 52, 68), (66, 50, 51, 67), (65, 49, 50, 66), (71, 55, 54, 70), (1, 0, 40, 41), (61, 60, 53, 52), (2, 1, 41, 42), (62, 61, 52, 51), (3, 2, 42, 43), (63, 62, 51, 50), (4, 3, 43, 44), (57, 63, 50, 49), (35, 36, 63, 57), (36, 37, 62, 63), (37, 38, 61, 62), (38, 39, 60, 61), (34, 32, 59, 58), (33, 35, 57, 56), (32, 33, 56, 59), (39, 34, 58, 60), (47, 71, 70, 40), (42, 65, 66, 43), (43, 66, 67, 44), (44, 67, 68, 45), (45, 68, 69, 46), (46, 69, 71, 47), (40, 70, 64, 41), (41, 64, 65, 42)])
me_cylinder_001.polygons.foreach_set('use_smooth', [True] * 66)
_uv = me_cylinder_001.uv_layers.new(name='UVMap')
_uv.uv.foreach_set('vector', [0.125, 0.5451, 0.125, 0.9886, 0.0, 0.9886, 0.0, 0.5451, 0.75, 0.5451, 0.75, 0.9886, 0.625, 0.9886, 0.625, 0.5451, 0.625, 0.5451, 0.625, 0.9886, 0.5, 0.9886, 0.5, 0.5451, 0.5, 0.5451, 0.5, 0.9886, 0.375, 0.9886, 0.375, 0.5451, 0.375, 0.5451, 0.375, 0.9886, 0.25, 0.9886, 0.25, 0.5451, 0.25, 0.5451, 0.25, 0.9886, 0.125, 0.9886, 0.125, 0.5451, 1.0, 0.5451, 1.0, 0.9886, 0.875, 0.9886, 0.875, 0.5451, 0.875, 0.5451, 0.875, 0.9886, 0.75, 0.9886, 0.75, 0.5451, 0.75, 0.49, 0.9197, 0.4197, 0.99, 0.25, 0.9197, 0.08029, 0.75, 0.01, 0.5803, 0.08029, 0.51, 0.25, 0.5803, 0.4197, 0.875, 0.9886, 1.0, 0.9886, 0.9966, 1.0, 0.879, 1.0, 0.4142, 0.422, 0.2547, 0.4881, 0.2507, 0.4401, 0.3861, 0.3851, 0.75, 0.9886, 0.875, 0.9886, 0.871, 1.0, 0.7538, 1.0, 0.4879, 0.2552, 0.4219, 0.4143, 0.3861, 0.3851, 0.4418, 0.252, 0.625, 0.9886, 0.75, 0.9886, 0.7463, 1.0, 0.6285, 1.0, 0.4216, 0.08499, 0.4879, 0.2449, 0.4418, 0.252, 0.3844, 0.1138, 0.5, 0.9886, 0.625, 0.9886, 0.6213, 1.0, 0.5038, 1.0, 0.2551, 0.01211, 0.4146, 0.07819, 0.3844, 0.1138, 0.2498, 0.05885, 0.375, 0.9886, 0.5, 0.9886, 0.4962, 1.0, 0.3788, 1.0, 0.08539, 0.07818, 0.2449, 0.01211, 0.2498, 0.05885, 0.115, 0.1148, 0.25, 0.9886, 0.375, 0.9886, 0.3712, 1.0, 0.2538, 1.0, 0.01211, 0.2449, 0.07818, 0.08539, 0.115, 0.1148, 0.05909, 0.2497, 0.125, 0.9886, 0.25, 0.9886, 0.2462, 1.0, 0.1288, 1.0, 0.07818, 0.4146, 0.01211, 0.2551, 0.05909, 0.2497, 0.1149, 0.3846, 0.0, 0.9886, 0.125, 0.9886, 0.1212, 1.0, 0.003508, 1.0, 0.2452, 0.488, 0.08539, 0.4218, 0.1149, 0.3846, 0.2507, 0.4401, 0.3861, 0.3851, 0.2507, 0.4401, 0.1149, 0.3846, 0.05909, 0.2497, 0.115, 0.1148, 0.2498, 0.05885, 0.3844, 0.1138, 0.4418, 0.252, 0.75, 0.49, 0.5803, 0.4197, 0.5803, 0.4197, 0.75, 0.49, 0.25, 0.5451, 0.125, 0.5451, 0.125, 0.5451, 0.25, 0.5451, 0.5803, 0.4197, 0.51, 0.25, 0.51, 0.25, 0.5803, 0.4197, 1.0, 0.5451, 0.875, 0.5451, 0.875, 0.5451, 1.0, 0.5451, 0.51, 0.25, 0.5803, 0.08029, 0.5803, 0.08029, 0.51, 0.25, 0.875, 0.5451, 0.75, 0.5451, 0.75, 0.5451, 0.875, 0.5451, 0.125, 0.5451, 0.0, 0.5451, 0.0, 0.5451, 0.125, 0.5451, 0.5803, 0.08029, 0.75, 0.01, 0.75, 0.01, 0.5803, 0.08029, 0.875, 0.5226, 0.875, 0.5451, 0.75, 0.5451, 0.75, 0.5226, 1.0, 0.5226, 1.0, 0.5451, 0.875, 0.5451, 0.875, 0.5226, 0.25, 0.5226, 0.25, 0.5451, 0.125, 0.5451, 0.125, 0.5226, 0.375, 0.5226, 0.375, 0.5451, 0.25, 0.5451, 0.25, 0.5226, 0.5, 0.5226, 0.5, 0.5451, 0.375, 0.5451, 0.375, 0.5226, 0.625, 0.5226, 0.625, 0.5451, 0.5, 0.5451, 0.5, 0.5226, 0.75, 0.5226, 0.75, 0.5451, 0.625, 0.5451, 0.625, 0.5226, 0.125, 0.5226, 0.125, 0.5451, 0.0, 0.5451, 0.0, 0.5226, 0.9197, 0.4197, 0.75, 0.49, 0.75, 0.49, 0.9197, 0.4197, 0.375, 0.5451, 0.25, 0.5451, 0.25, 0.5451, 0.375, 0.5451, 0.99, 0.25, 0.9197, 0.4197, 0.9197, 0.4197, 0.99, 0.25, 0.5, 0.5451, 0.375, 0.5451, 0.375, 0.5451, 0.5, 0.5451, 0.9197, 0.08029, 0.99, 0.25, 0.99, 0.25, 0.9197, 0.08029, 0.625, 0.5451, 0.5, 0.5451, 0.5, 0.5451, 0.625, 0.5451, 0.75, 0.01, 0.9197, 0.08029, 0.9197, 0.08029, 0.75, 0.01, 0.75, 0.5451, 0.625, 0.5451, 0.625, 0.5451, 0.75, 0.5451, 0.75, 0.5451, 0.625, 0.5451, 0.625, 0.5451, 0.75, 0.5451, 0.625, 0.5451, 0.5, 0.5451, 0.5, 0.5451, 0.625, 0.5451, 0.5, 0.5451, 0.375, 0.5451, 0.375, 0.5451, 0.5, 0.5451, 0.375, 0.5451, 0.25, 0.5451, 0.25, 0.5451, 0.375, 0.5451, 0.125, 0.5451, 0.0, 0.5451, 0.0, 0.5451, 0.125, 0.5451, 0.875, 0.5451, 0.75, 0.5451, 0.75, 0.5451, 0.875, 0.5451, 1.0, 0.5451, 0.875, 0.5451, 0.875, 0.5451, 1.0, 0.5451, 0.25, 0.5451, 0.125, 0.5451, 0.125, 0.5451, 0.25, 0.5451, 0.125, 0.5, 0.125, 0.5226, 0.0, 0.5226, 0.0, 0.5, 0.75, 0.5, 0.75, 0.5226, 0.625, 0.5226, 0.625, 0.5, 0.625, 0.5, 0.625, 0.5226, 0.5, 0.5226, 0.5, 0.5, 0.5, 0.5, 0.5, 0.5226, 0.375, 0.5226, 0.375, 0.5, 0.375, 0.5, 0.375, 0.5226, 0.25, 0.5226, 0.25, 0.5, 0.25, 0.5, 0.25, 0.5226, 0.125, 0.5226, 0.125, 0.5, 1.0, 0.5, 1.0, 0.5226, 0.875, 0.5226, 0.875, 0.5, 0.875, 0.5, 0.875, 0.5226, 0.75, 0.5226, 0.75, 0.5])
me_cylinder_001.update()

# ---- objects
ob_cube = bpy.data.objects.new('Cube', me_cube)
ob_cube_001 = bpy.data.objects.new('Cube.001', me_cube_001)
ob_cube_003 = bpy.data.objects.new('Cube.003', me_cube_003)
ob_cube_004 = bpy.data.objects.new('Cube.004', me_cube_004)
ob_cylinder_001 = bpy.data.objects.new('Cylinder.001', me_cylinder_002)
ob_cylinder_002 = bpy.data.objects.new('Cylinder.002', me_cylinder_003)
ob_cube_005 = bpy.data.objects.new('Cube.005', me_cube_005)
ob_cylinder = bpy.data.objects.new('Cylinder', me_cylinder_001)

# ---- transforms, parenting, visibility, modifiers, constraints
ob_cube.location = (0.0, 0.0, 6.5)
ob_cube.lock_rotations_4d = False
ob_cube.empty_display_type = 'ARROWS'
ob_cube.lineart.crease_threshold = 0.0
_m = ob_cube.modifiers.new('Mirror', 'MIRROR')
_m.use_clip = True
ob_cube_001.location = (1.283, 0.8812, 4.297)
_m = ob_cube_001.modifiers.new('Bevel', 'BEVEL')
_m.width = 0.03
_m.width_pct = 0.03
_m.segments = 2
_m.angle_limit = 0.8709
_m = ob_cube_001.modifiers.new('Subdivision', 'SUBSURF')
_m.levels = 2
_m = ob_cube_001.modifiers.new('Mirror', 'MIRROR')
_m.use_axis = (True, True, False)
_m.use_clip = True
_m = ob_cube_001.modifiers.new('Mirror.001', 'MIRROR')
_m.use_clip = True
_m.mirror_object = ob_cube
ob_cube_003.location = (0.0, 0.0, 6.498)
_m = ob_cube_003.modifiers.new('Bevel', 'BEVEL')
_m.width = 0.01
_m.width_pct = 0.01
_m.segments = 2
_m.angle_limit = 0.5201
_m = ob_cube_003.modifiers.new('Subdivision', 'SUBSURF')
_m.levels = 2
_m = ob_cube_003.modifiers.new('Mirror', 'MIRROR')
_m.use_clip = True
_m = ob_cube_003.modifiers.new('Auto Smooth', 'NODES')
_m.node_group = ng_auto_smooth
_gi = [s.identifier for s in ng_auto_smooth.interface.items_tree if s.item_type == 'SOCKET' and s.in_out == 'INPUT']
_m[_gi[1]] = 0.5236  # Angle
ob_cube_004.location = (0.0, -1.758, 5.895)
_m = ob_cube_004.modifiers.new('Bevel', 'BEVEL')
_m.width = 0.01
_m.width_pct = 0.01
_m.segments = 3
_m.angle_limit = 0.5288
_m = ob_cube_004.modifiers.new('Subdivision', 'SUBSURF')
_m.levels = 2
_m = ob_cube_004.modifiers.new('Auto Smooth', 'NODES')
_m.node_group = ng_auto_smooth
_gi = [s.identifier for s in ng_auto_smooth.interface.items_tree if s.item_type == 'SOCKET' and s.in_out == 'INPUT']
_m[_gi[1]] = 0.5236  # Angle
ob_cylinder_001.location = (1.352, -1.579, 4.293)
ob_cylinder_001.rotation_euler = (-1.344e-07, 1.571, 0.0)
_m = ob_cylinder_001.modifiers.new('Bevel', 'BEVEL')
_m.width = 0.05
_m.width_pct = 0.05
_m.segments = 2
_m.angle_limit = 1.054
_m = ob_cylinder_001.modifiers.new('Subdivision', 'SUBSURF')
_m.levels = 2
_m = ob_cylinder_001.modifiers.new('Mirror', 'MIRROR')
_m.mirror_object = ob_cube
ob_cylinder_002.location = (1.352, 1.69, 4.293)
ob_cylinder_002.rotation_euler = (-1.344e-07, 1.571, 0.0)
_m = ob_cylinder_002.modifiers.new('Bevel', 'BEVEL')
_m.width = 0.05
_m.width_pct = 0.05
_m.segments = 2
_m.angle_limit = 1.054
_m = ob_cylinder_002.modifiers.new('Subdivision', 'SUBSURF')
_m.levels = 2
_m = ob_cylinder_002.modifiers.new('Mirror', 'MIRROR')
_m.use_axis = (False, True, False)
_m.mirror_object = ob_cube_001
_m = ob_cylinder_002.modifiers.new('Mirror.001', 'MIRROR')
_m.mirror_object = ob_cube
ob_cube_005.location = (0.001324, -0.7356, 5.793)
_m = ob_cube_005.modifiers.new('Bevel', 'BEVEL')
_m.width = 0.02
_m.width_pct = 0.02
_m.segments = 2
_m.angle_limit = 0.5271
_m.miter_outer = 'MITER_ARC'
_m = ob_cube_005.modifiers.new('Subdivision', 'SUBSURF')
_m.levels = 2
_m = ob_cube_005.modifiers.new('Mirror', 'MIRROR')
_m.use_clip = True
ob_cylinder.location = (1.135, -1.74, 7.622)
_m = ob_cylinder.modifiers.new('Subdivision', 'SUBSURF')
_m.levels = 2
_m = ob_cylinder.modifiers.new('Auto Smooth', 'NODES')
_m.node_group = ng_auto_smooth
_gi = [s.identifier for s in ng_auto_smooth.interface.items_tree if s.item_type == 'SOCKET' and s.in_out == 'INPUT']
_m[_gi[1]] = 0.5236  # Angle

# ---- collection membership
col_collection.objects.link(ob_cube)
col_collection.objects.link(ob_cube_001)
col_collection.objects.link(ob_cube_003)
col_collection.objects.link(ob_cube_004)
col_collection.objects.link(ob_cylinder_001)
col_collection.objects.link(ob_cylinder_002)
col_collection.objects.link(ob_cube_005)
col_collection.objects.link(ob_cylinder)

# ---- scene / render settings (as saved in the file)
scene.frame_start = 1; scene.frame_end = 250; scene.frame_set(1)
scene.render.engine = 'BLENDER_EEVEE_NEXT'
scene.cycles.sampling_pattern = 'TABULATED_SOBOL'
bpy.context.view_layer.update()

# ---- added for rendering (the .blend has no active camera and no usable light): camera, sun
cam_auto = bpy.data.cameras.new('AutoCamera')
cam_auto.lens = 50.0
cam_auto.sensor_width = 36.0
cam_auto.clip_end = 1000.0
ob_auto_camera = bpy.data.objects.new('AutoCamera', cam_auto)
scene.collection.objects.link(ob_auto_camera)
ob_auto_camera.location = (6.4434, -7.66971, 10.9153)
ob_auto_camera.rotation_euler = (1.09748, -7.21219e-08, 0.694738)
scene.camera = ob_auto_camera
light_auto_sun = bpy.data.lights.new('AutoSun', 'SUN')
light_auto_sun.energy = 3.0
light_auto_sun.angle = 0.0523599
ob_auto_sun = bpy.data.objects.new('AutoSun', light_auto_sun)
scene.collection.objects.link(ob_auto_sun)
ob_auto_sun.rotation_euler = (0.872665, 0.174533, 0.523599)
bpy.context.view_layer.update()
